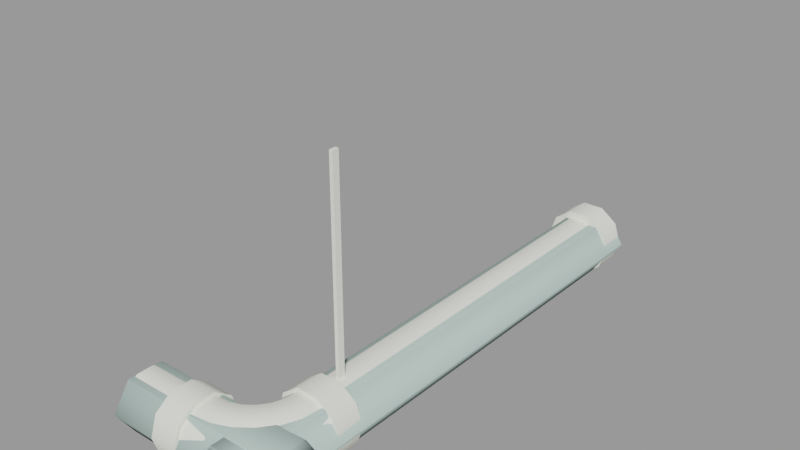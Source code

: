 # Source: ceiling_pipe01.blend  (saved by Blender 2.92.15; exported with 4.5.12 LTS)
import bpy
from mathutils import Matrix  # noqa: F401  (used for matrix-valued properties, if any)

bpy.ops.wm.read_factory_settings(use_empty=True)
scene = bpy.context.scene
scene.name = 'ceiling_pipe01.qc'

# ---- collections
col_ceiling_pipe01 = bpy.data.collections.new('ceiling_pipe01'); scene.collection.children.link(col_ceiling_pipe01)

# ---- materials (node trees are filled in below, after node groups)
mat_ceiling_pipe01 = bpy.data.materials.new('ceiling_pipe01')
mat_ceiling_pipe01.use_transparent_shadow = False
mat_ceiling_pipe01.diffuse_color = (0.8904, 0.9074, 0.8064, 1.0)
mat_phy = bpy.data.materials.new('  phy')
mat_phy.use_transparent_shadow = False
mat_phy.diffuse_color = (0.5211, 0.6718, 0.6284, 1.0)

# ---- material node trees

# ---- meshes
me_ceiling_pipe01 = bpy.data.meshes.new('ceiling_pipe01')
me_ceiling_pipe01.from_pydata([(-0.125, -28.61, -16.0), (0.125, -28.61, -1e-06), (0.125, -28.61, -16.0), (-0.125, -28.61, -1e-06), (-2.149, -32.87, -15.41), (-2.521, -32.66, -16.73), (-2.8, -33.02, -16.73), (-2.496, -33.33, -15.41), (-3.162, -33.3, -16.73), (-1.175, -33.44, -14.59), (1.783, -31.64, -15.41), (0.6583, -31.64, -14.59), (0.4983, -33.0, -14.59), (-0.8448, -32.64, -14.59), (-1.931, -32.35, -15.41), (-2.347, -32.24, -16.73), (-0.7323, -31.64, -14.59), (-1.857, -31.64, -15.41), (-2.287, -31.64, -16.73), (1.585, -33.29, -15.41), (0.02929, -34.13, -14.59), (-1.7, -34.12, -14.59), (-2.947, -33.67, -15.41), (-3.584, -33.48, -16.73), (-3.473, -33.89, -15.41), (-4.188, -33.53, -16.73), (-4.188, -33.96, -15.41), (-3.182, -34.98, -14.59), (-4.188, -35.09, -14.59), (-2.822, -36.32, -14.59), (-4.188, -36.48, -14.59), (-2.53, -37.41, -15.41), (-4.188, -37.6, -15.41), (-2.419, -37.82, -16.73), (-1.689, -35.85, -18.87), (-2.53, -37.41, -18.05), (-2.822, -36.32, -18.87), (-1.127, -36.83, -18.05), (-0.9121, -37.2, -16.73), (-1.127, -36.83, -15.41), (-1.689, -35.85, -14.59), (-2.385, -34.65, -14.59), (-0.7169, -35.1, -14.59), (1.004, -34.69, -15.41), (2.0, -33.4, -16.73), (-0.7169, -35.1, -18.87), (0.0786, -35.9, -18.05), (0.3824, -36.2, -16.73), (0.0786, -35.9, -15.41), (1.376, -34.91, -16.73), (1.004, -34.69, -18.05), (0.02929, -34.13, -18.87), (-1.175, -33.44, -18.87), (-1.7, -34.12, -18.87), (-2.385, -34.65, -18.87), (-3.182, -34.98, -18.87), (1.585, -33.29, -18.05), (0.4983, -33.0, -18.87), (-0.8448, -32.64, -18.87), (-1.931, -32.35, -18.05), (-2.149, -32.87, -18.05), (-2.496, -33.33, -18.05), (-2.947, -33.67, -18.05), (-3.473, -33.89, -18.05), (-1.857, -31.64, -18.05), (-0.7323, -31.64, -18.87), (0.6583, -31.64, -18.87), (1.783, -31.64, -18.05), (2.213, -31.64, -16.73), (-4.188, -38.03, -16.73), (-4.188, -37.6, -18.05), (-4.188, -36.48, -18.87), (-4.188, -35.09, -18.87), (-4.188, -33.96, -18.05), (-0.125, -29.11, -16.0), (0.125, -29.11, -1e-06), (-0.125, -29.11, -1e-06), (0.125, -29.11, -16.0), (-4.188, -33.76, -18.2), (-4.188, -33.28, -16.73), (-4.188, -35.01, -19.11), (-4.188, -36.56, -19.11), (-4.188, -37.81, -18.2), (-4.188, -38.28, -16.73), (-4.188, -37.81, -15.26), (-4.188, -36.56, -14.35), (-4.188, -35.01, -14.35), (-4.188, -33.76, -15.26), (-2.06, -31.64, -15.26), (-2.537, -31.64, -16.73), (-0.8095, -31.64, -14.35), (0.7356, -31.64, -14.35), (1.986, -31.64, -15.26), (2.463, -31.64, -16.73), (1.986, -31.64, -18.2), (0.7356, -31.64, -19.11), (-0.8095, -31.64, -19.11), (-2.06, -31.64, -18.2), (-6.188, -33.76, -18.2), (-6.188, -33.28, -16.73), (-6.188, -35.01, -19.11), (-6.188, -36.56, -19.11), (-6.188, -37.81, -18.2), (-6.188, -38.28, -16.73), (-6.188, -37.81, -15.26), (-6.188, -36.56, -14.35), (-6.188, -35.01, -14.35), (-6.188, -33.76, -15.26), (-2.036, -29.64, -15.28), (-2.508, -29.64, -16.73), (-0.8006, -29.64, -14.38), (0.7267, -29.64, -14.38), (1.962, -29.64, -15.28), (2.434, -29.64, -16.73), (1.962, -29.64, -18.18), (0.7267, -29.64, -19.08), (-0.8006, -29.64, -19.08), (-2.036, -29.64, -18.18), (0.6981, -2.0, -14.27), (1.948, 1e-06, -15.17), (0.6981, 1e-06, -14.27), (1.948, -2.0, -15.17), (2.426, 1e-06, -16.64), (2.426, -2.0, -16.64), (1.948, 1e-06, -18.11), (1.948, -2.0, -18.11), (0.6981, 1e-06, -19.02), (0.6981, -2.0, -19.02), (-0.847, 1e-06, -19.02), (-0.847, -2.0, -19.02), (-2.097, 1e-06, -18.11), (-2.097, -2.0, -18.11), (-2.574, 1e-06, -16.64), (-2.574, -2.0, -16.64), (-2.097, 1e-06, -15.17), (-2.097, -2.0, -15.17), (-0.847, 1e-06, -14.27), (-0.847, -2.0, -14.27), (-0.6996, -29.75, -14.75), (0.531, -2.0, -14.75), (-0.6996, -2.0, -14.75), (0.531, -29.75, -14.75), (1.527, -2.0, -15.47), (1.527, -29.75, -15.47), (1.907, -2.0, -16.64), (1.907, -29.75, -16.64), (1.527, -2.0, -17.81), (1.527, -29.75, -17.81), (0.531, -2.0, -18.54), (0.531, -29.75, -18.54), (-0.6996, -2.0, -18.54), (-0.6996, -29.75, -18.54), (-1.695, -2.0, -17.81), (-1.695, -29.75, -17.81), (-2.075, -2.0, -16.64), (-2.075, -29.75, -16.64), (-1.695, -2.0, -15.47), (-1.695, -29.75, -15.47), (-6.074, -35.17, -14.74), (-9.555, -34.17, -15.45), (-9.555, -35.17, -14.74), (-6.074, -34.17, -15.45), (-9.555, -33.77, -16.61), (-6.074, -33.77, -16.61), (-9.555, -34.13, -17.79), (-6.074, -34.13, -17.79), (-9.555, -35.11, -18.53), (-6.074, -35.11, -18.53), (-9.555, -36.34, -18.55), (-6.074, -36.34, -18.55), (-9.555, -37.35, -17.84), (-6.074, -37.35, -17.84), (-9.555, -37.75, -16.67), (-6.074, -37.75, -16.67), (-9.555, -37.39, -15.5), (-6.074, -37.39, -15.5), (-9.555, -36.4, -14.76), (-6.074, -36.4, -14.76), (-0.07441, -2.0, -16.64), (-6.188, -35.78, -16.73), (-0.07441, 1e-06, -16.64), (-0.03697, -29.64, -16.73)], [], [(0, 1, 2), (0, 3, 1), (4, 5, 6), (7, 6, 8), (4, 6, 7), (9, 4, 7), (10, 11, 12), (11, 13, 12), (12, 13, 9), (13, 4, 9), (13, 14, 4), (14, 5, 4), (14, 15, 5), (11, 16, 13), (16, 14, 13), (16, 17, 14), (17, 15, 14), (17, 18, 15), (10, 12, 19), (19, 12, 20), (12, 9, 20), (20, 9, 21), (9, 7, 21), (21, 7, 22), (7, 8, 22), (22, 8, 23), (22, 23, 24), (24, 23, 25), (24, 25, 26), (27, 24, 26), (27, 26, 28), (29, 27, 28), (29, 28, 30), (31, 29, 30), (31, 30, 32), (33, 31, 32), (34, 35, 36), (34, 37, 35), (37, 33, 35), (37, 38, 33), (38, 31, 33), (38, 39, 31), (39, 29, 31), (39, 40, 29), (40, 27, 29), (40, 41, 27), (41, 24, 27), (41, 22, 24), (21, 22, 41), (42, 21, 41), (20, 21, 42), (43, 20, 42), (19, 20, 43), (44, 19, 43), (42, 41, 40), (45, 37, 34), (45, 46, 37), (46, 38, 37), (46, 47, 38), (47, 39, 38), (47, 48, 39), (48, 40, 39), (48, 42, 40), (43, 42, 48), (49, 43, 48), (49, 48, 47), (50, 49, 47), (50, 47, 46), (51, 50, 46), (51, 46, 45), (52, 51, 45), (52, 45, 53), (53, 45, 34), (53, 34, 54), (54, 34, 36), (54, 36, 55), (44, 43, 49), (56, 44, 49), (56, 49, 50), (57, 56, 50), (57, 50, 51), (58, 57, 51), (58, 51, 52), (59, 58, 52), (59, 52, 60), (60, 52, 53), (60, 53, 61), (61, 53, 54), (61, 54, 62), (62, 54, 55), (62, 55, 63), (8, 62, 63), (8, 63, 23), (6, 62, 8), (6, 61, 62), (5, 61, 6), (5, 60, 61), (15, 60, 5), (15, 59, 60), (18, 59, 15), (18, 64, 59), (64, 58, 59), (64, 65, 58), (65, 57, 58), (65, 66, 57), (66, 56, 57), (66, 67, 56), (67, 44, 56), (67, 68, 44), (68, 19, 44), (68, 10, 19), (33, 32, 69), (35, 33, 69), (35, 69, 70), (36, 35, 70), (36, 70, 71), (55, 36, 71), (55, 71, 72), (63, 55, 72), (63, 72, 73), (23, 63, 73), (23, 73, 25), (74, 75, 76), (74, 77, 75), (3, 75, 1), (3, 76, 75), (2, 75, 77), (2, 1, 75), (0, 76, 3), (0, 74, 76), (0, 77, 74), (0, 2, 77), (25, 78, 79), (25, 73, 78), (73, 80, 78), (73, 72, 80), (72, 81, 80), (72, 71, 81), (71, 82, 81), (71, 70, 82), (70, 83, 82), (70, 69, 83), (69, 84, 83), (69, 32, 84), (32, 85, 84), (32, 30, 85), (30, 86, 85), (30, 28, 86), (28, 87, 86), (28, 26, 87), (26, 79, 87), (26, 25, 79), (18, 88, 89), (18, 17, 88), (17, 90, 88), (17, 16, 90), (16, 91, 90), (16, 11, 91), (11, 92, 91), (11, 10, 92), (10, 93, 92), (10, 68, 93), (68, 94, 93), (68, 67, 94), (67, 95, 94), (67, 66, 95), (66, 96, 95), (66, 65, 96), (65, 97, 96), (65, 64, 97), (64, 89, 97), (64, 18, 89), (79, 98, 99), (79, 78, 98), (78, 100, 98), (78, 80, 100), (80, 101, 100), (80, 81, 101), (81, 102, 101), (81, 82, 102), (82, 103, 102), (82, 83, 103), (83, 104, 103), (83, 84, 104), (84, 105, 104), (84, 85, 105), (85, 106, 105), (85, 86, 106), (86, 107, 106), (86, 87, 107), (87, 99, 107), (87, 79, 99), (89, 108, 109), (89, 88, 108), (88, 110, 108), (88, 90, 110), (90, 111, 110), (90, 91, 111), (91, 112, 111), (91, 92, 112), (92, 113, 112), (92, 93, 113), (93, 114, 113), (93, 94, 114), (94, 115, 114), (94, 95, 115), (95, 116, 115), (95, 96, 116), (96, 117, 116), (96, 97, 117), (97, 109, 117), (97, 89, 109), (118, 119, 120), (118, 121, 119), (121, 122, 119), (121, 123, 122), (123, 124, 122), (123, 125, 124), (125, 126, 124), (125, 127, 126), (127, 128, 126), (127, 129, 128), (129, 130, 128), (129, 131, 130), (131, 132, 130), (131, 133, 132), (133, 134, 132), (133, 135, 134), (135, 136, 134), (135, 137, 136), (137, 120, 136), (137, 118, 120), (138, 139, 140), (138, 141, 139), (141, 142, 139), (141, 143, 142), (143, 144, 142), (143, 145, 144), (145, 146, 144), (145, 147, 146), (147, 148, 146), (147, 149, 148), (149, 150, 148), (149, 151, 150), (151, 152, 150), (151, 153, 152), (153, 154, 152), (153, 155, 154), (155, 156, 154), (155, 157, 156), (157, 140, 156), (157, 138, 140), (158, 159, 160), (158, 161, 159), (161, 162, 159), (161, 163, 162), (163, 164, 162), (163, 165, 164), (165, 166, 164), (165, 167, 166), (167, 168, 166), (167, 169, 168), (169, 170, 168), (169, 171, 170), (171, 172, 170), (171, 173, 172), (173, 174, 172), (173, 175, 174), (175, 176, 174), (175, 177, 176), (177, 160, 176), (177, 158, 160), (131, 129, 178), (129, 127, 178), (127, 125, 178), (125, 123, 178), (123, 121, 178), (121, 118, 178), (118, 137, 178), (137, 135, 178), (178, 135, 133), (133, 131, 178), (98, 100, 179), (100, 101, 179), (101, 102, 179), (102, 103, 179), (103, 104, 179), (104, 105, 179), (105, 106, 179), (106, 107, 179), (107, 99, 179), (99, 98, 179), (126, 128, 180), (128, 130, 180), (130, 132, 180), (132, 134, 180), (134, 136, 180), (136, 120, 180), (120, 119, 180), (119, 122, 180), (122, 124, 180), (124, 126, 180), (114, 115, 181), (115, 116, 181), (116, 117, 181), (117, 109, 181), (109, 108, 181), (108, 110, 181), (110, 111, 181), (111, 112, 181), (112, 113, 181), (113, 114, 181), (170, 166, 168), (170, 164, 166), (170, 162, 164), (170, 159, 162), (170, 160, 159), (170, 176, 160), (170, 174, 176), (170, 172, 174)])
me_ceiling_pipe01.polygons.foreach_set('use_smooth', [True] * 320)
_k = set([(0, 2), (0, 3), (0, 74), (1, 2), (1, 3), (1, 75), (2, 77), (3, 76), (10, 11), (10, 68), (11, 16), (16, 17), (17, 18), (18, 64), (25, 26), (25, 73), (26, 28), (28, 30), (30, 32), (32, 69), (64, 65), (65, 66), (66, 67), (67, 68), (69, 70), (70, 71), (71, 72), (72, 73), (74, 76), (74, 77), (75, 76), (75, 77), (78, 79), (78, 80), (79, 87), (80, 81), (81, 82), (82, 83), (83, 84), (84, 85), (85, 86), (86, 87), (88, 89), (88, 90), (89, 97), (90, 91), (91, 92), (92, 93), (93, 94), (94, 95), (95, 96), (96, 97), (98, 99), (98, 100), (99, 107), (100, 101), (101, 102), (102, 103), (103, 104), (104, 105), (105, 106), (106, 107), (108, 109), (108, 110), (109, 117), (110, 111), (111, 112), (112, 113), (113, 114), (114, 115), (115, 116), (116, 117), (118, 121), (118, 137), (119, 120), (119, 122), (120, 136), (121, 123), (122, 124), (123, 125), (124, 126), (125, 127), (126, 128), (127, 129), (128, 130), (129, 131), (130, 132), (131, 133), (132, 134), (133, 135), (134, 136), (135, 137), (159, 160), (159, 162), (160, 176), (162, 164), (164, 166), (166, 168), (168, 170), (170, 172), (172, 174), (174, 176)])
me_ceiling_pipe01.attributes.new('sharp_edge', 'BOOLEAN', 'EDGE').data.foreach_set('value', [ (min(e.vertices), max(e.vertices)) in _k for e in me_ceiling_pipe01.edges])
_uv = me_ceiling_pipe01.uv_layers.new(name='UVMap')
_uv.uv.foreach_set('vector', [0.5044, 0.5131, 0.5213, 0.7337, 0.5213, 0.5131, 0.5044, 0.5131, 0.5044, 0.7337, 0.5213, 0.7337, 0.5584, 0.7637, 0.5596, 0.7377, 0.5678, 0.7377, 0.5678, 0.7637, 0.5678, 0.7377, 0.5761, 0.7377, 0.5584, 0.7637, 0.5678, 0.7377, 0.5678, 0.7637, 0.5561, 0.7897, 0.5584, 0.7637, 0.5678, 0.7637, 0.5248, 0.8417, 0.5279, 0.8157, 0.5422, 0.8157, 0.5279, 0.8157, 0.5447, 0.7897, 0.5422, 0.8157, 0.5422, 0.8157, 0.5447, 0.7897, 0.5561, 0.7897, 0.5447, 0.7897, 0.5584, 0.7637, 0.5561, 0.7897, 0.5447, 0.7897, 0.549, 0.7637, 0.5584, 0.7637, 0.549, 0.7637, 0.5596, 0.7377, 0.5584, 0.7637, 0.549, 0.7637, 0.5514, 0.7377, 0.5596, 0.7377, 0.5279, 0.8157, 0.5319, 0.7897, 0.5447, 0.7897, 0.5319, 0.7897, 0.549, 0.7637, 0.5447, 0.7897, 0.5319, 0.7897, 0.5373, 0.7637, 0.549, 0.7637, 0.5373, 0.7637, 0.5514, 0.7377, 0.549, 0.7637, 0.5373, 0.7637, 0.5406, 0.7377, 0.5514, 0.7377, 0.5248, 0.8417, 0.5422, 0.8157, 0.5399, 0.8417, 0.5399, 0.8417, 0.5422, 0.8157, 0.5545, 0.8157, 0.5422, 0.8157, 0.5561, 0.7897, 0.5545, 0.8157, 0.5545, 0.8157, 0.5561, 0.7897, 0.5678, 0.7897, 0.5561, 0.7897, 0.5678, 0.7637, 0.5678, 0.7897, 0.5678, 0.7897, 0.5678, 0.7637, 0.5772, 0.7637, 0.5678, 0.7637, 0.5761, 0.7377, 0.5772, 0.7637, 0.5772, 0.7637, 0.5761, 0.7377, 0.5843, 0.7377, 0.5772, 0.7637, 0.5843, 0.7377, 0.5866, 0.7637, 0.5866, 0.7637, 0.5843, 0.7377, 0.5952, 0.7377, 0.5866, 0.7637, 0.5952, 0.7377, 0.5985, 0.7637, 0.591, 0.7897, 0.5866, 0.7637, 0.5985, 0.7637, 0.591, 0.7897, 0.5985, 0.7637, 0.6039, 0.7897, 0.5935, 0.8157, 0.591, 0.7897, 0.6039, 0.7897, 0.5935, 0.8157, 0.6039, 0.7897, 0.6079, 0.8157, 0.5958, 0.8417, 0.5935, 0.8157, 0.6079, 0.8157, 0.5958, 0.8417, 0.6079, 0.8157, 0.611, 0.8417, 0.5982, 0.8677, 0.5958, 0.8417, 0.611, 0.8417, 0.5813, 0.9197, 0.5958, 0.8937, 0.5935, 0.9197, 0.5813, 0.9197, 0.5827, 0.8937, 0.5958, 0.8937, 0.5827, 0.8937, 0.5982, 0.8677, 0.5958, 0.8937, 0.5827, 0.8937, 0.583, 0.8677, 0.5982, 0.8677, 0.583, 0.8677, 0.5958, 0.8417, 0.5982, 0.8677, 0.583, 0.8677, 0.5827, 0.8417, 0.5958, 0.8417, 0.5827, 0.8417, 0.5935, 0.8157, 0.5958, 0.8417, 0.5827, 0.8417, 0.5813, 0.8157, 0.5935, 0.8157, 0.5813, 0.8157, 0.591, 0.7897, 0.5935, 0.8157, 0.5813, 0.8157, 0.5796, 0.7897, 0.591, 0.7897, 0.5796, 0.7897, 0.5866, 0.7637, 0.591, 0.7897, 0.5796, 0.7897, 0.5772, 0.7637, 0.5866, 0.7637, 0.5678, 0.7897, 0.5772, 0.7637, 0.5796, 0.7897, 0.5679, 0.8157, 0.5678, 0.7897, 0.5796, 0.7897, 0.5545, 0.8157, 0.5678, 0.7897, 0.5679, 0.8157, 0.5531, 0.8417, 0.5545, 0.8157, 0.5679, 0.8157, 0.5399, 0.8417, 0.5545, 0.8157, 0.5531, 0.8417, 0.5375, 0.8677, 0.5399, 0.8417, 0.5531, 0.8417, 0.5679, 0.8157, 0.5796, 0.7897, 0.5813, 0.8157, 0.5679, 0.9197, 0.5827, 0.8937, 0.5813, 0.9197, 0.5679, 0.9197, 0.5679, 0.8937, 0.5827, 0.8937, 0.5679, 0.8937, 0.583, 0.8677, 0.5827, 0.8937, 0.5679, 0.8937, 0.5679, 0.8677, 0.583, 0.8677, 0.5679, 0.8677, 0.5827, 0.8417, 0.583, 0.8677, 0.5679, 0.8677, 0.5679, 0.8417, 0.5827, 0.8417, 0.5679, 0.8417, 0.5813, 0.8157, 0.5827, 0.8417, 0.5679, 0.8417, 0.5679, 0.8157, 0.5813, 0.8157, 0.5531, 0.8417, 0.5679, 0.8157, 0.5679, 0.8417, 0.5527, 0.8677, 0.5531, 0.8417, 0.5679, 0.8417, 0.5527, 0.8677, 0.5679, 0.8417, 0.5679, 0.8677, 0.5531, 0.8937, 0.5527, 0.8677, 0.5679, 0.8677, 0.5531, 0.8937, 0.5679, 0.8677, 0.5679, 0.8937, 0.5545, 0.9197, 0.5531, 0.8937, 0.5679, 0.8937, 0.5545, 0.9197, 0.5679, 0.8937, 0.5679, 0.9197, 0.5561, 0.9457, 0.5545, 0.9197, 0.5679, 0.9197, 0.5561, 0.9457, 0.5679, 0.9197, 0.5678, 0.9457, 0.5678, 0.9457, 0.5679, 0.9197, 0.5813, 0.9197, 0.5678, 0.9457, 0.5813, 0.9197, 0.5796, 0.9457, 0.5796, 0.9457, 0.5813, 0.9197, 0.5935, 0.9197, 0.5796, 0.9457, 0.5935, 0.9197, 0.591, 0.9457, 0.5375, 0.8677, 0.5531, 0.8417, 0.5527, 0.8677, 0.5399, 0.8937, 0.5375, 0.8677, 0.5527, 0.8677, 0.5399, 0.8937, 0.5527, 0.8677, 0.5531, 0.8937, 0.5422, 0.9197, 0.5399, 0.8937, 0.5531, 0.8937, 0.5422, 0.9197, 0.5531, 0.8937, 0.5545, 0.9197, 0.5447, 0.9457, 0.5422, 0.9197, 0.5545, 0.9197, 0.5447, 0.9457, 0.5545, 0.9197, 0.5561, 0.9457, 0.549, 0.9717, 0.5447, 0.9457, 0.5561, 0.9457, 0.549, 0.9717, 0.5561, 0.9457, 0.5584, 0.9717, 0.5584, 0.9717, 0.5561, 0.9457, 0.5678, 0.9457, 0.5584, 0.9717, 0.5678, 0.9457, 0.5678, 0.9717, 0.5678, 0.9717, 0.5678, 0.9457, 0.5796, 0.9457, 0.5678, 0.9717, 0.5796, 0.9457, 0.5772, 0.9717, 0.5772, 0.9717, 0.5796, 0.9457, 0.591, 0.9457, 0.5772, 0.9717, 0.591, 0.9457, 0.5867, 0.9717, 0.5761, 0.9978, 0.5772, 0.9717, 0.5867, 0.9717, 0.5761, 0.9978, 0.5867, 0.9717, 0.5843, 0.9978, 0.5678, 0.9978, 0.5772, 0.9717, 0.5761, 0.9978, 0.5678, 0.9978, 0.5678, 0.9717, 0.5772, 0.9717, 0.5596, 0.9978, 0.5678, 0.9717, 0.5678, 0.9978, 0.5596, 0.9978, 0.5584, 0.9717, 0.5678, 0.9717, 0.5514, 0.9978, 0.5584, 0.9717, 0.5596, 0.9978, 0.5514, 0.9978, 0.549, 0.9717, 0.5584, 0.9717, 0.5405, 0.9978, 0.549, 0.9717, 0.5514, 0.9978, 0.5405, 0.9978, 0.5373, 0.9717, 0.549, 0.9717, 0.5373, 0.9717, 0.5447, 0.9457, 0.549, 0.9717, 0.5373, 0.9717, 0.5319, 0.9457, 0.5447, 0.9457, 0.5319, 0.9457, 0.5422, 0.9197, 0.5447, 0.9457, 0.5319, 0.9457, 0.5279, 0.9197, 0.5422, 0.9197, 0.5279, 0.9197, 0.5399, 0.8937, 0.5422, 0.9197, 0.5279, 0.9197, 0.5248, 0.8937, 0.5399, 0.8937, 0.5248, 0.8937, 0.5375, 0.8677, 0.5399, 0.8937, 0.5248, 0.8937, 0.5223, 0.8677, 0.5375, 0.8677, 0.5223, 0.8677, 0.5399, 0.8417, 0.5375, 0.8677, 0.5223, 0.8677, 0.5248, 0.8417, 0.5399, 0.8417, 0.5982, 0.8677, 0.611, 0.8417, 0.6135, 0.8677, 0.5958, 0.8937, 0.5982, 0.8677, 0.6135, 0.8677, 0.5958, 0.8937, 0.6135, 0.8677, 0.611, 0.8937, 0.5935, 0.9197, 0.5958, 0.8937, 0.611, 0.8937, 0.5935, 0.9197, 0.611, 0.8937, 0.6079, 0.9197, 0.591, 0.9457, 0.5935, 0.9197, 0.6079, 0.9197, 0.591, 0.9457, 0.6079, 0.9197, 0.6039, 0.9457, 0.5867, 0.9717, 0.591, 0.9457, 0.6039, 0.9457, 0.5867, 0.9717, 0.6039, 0.9457, 0.5985, 0.9717, 0.5843, 0.9978, 0.5867, 0.9717, 0.5985, 0.9717, 0.5843, 0.9978, 0.5985, 0.9717, 0.5952, 0.9978, 0.5044, 0.5131, 0.5213, 0.7337, 0.5044, 0.7337, 0.5044, 0.5131, 0.5213, 0.5131, 0.5213, 0.7337, 0.5044, 0.7337, 0.5213, 0.7337, 0.5213, 0.7337, 0.5044, 0.7337, 0.5044, 0.7337, 0.5213, 0.7337, 0.5213, 0.5131, 0.5213, 0.7337, 0.5213, 0.5131, 0.5213, 0.5131, 0.5213, 0.7337, 0.5213, 0.7337, 0.5044, 0.5131, 0.5044, 0.7337, 0.5044, 0.7337, 0.5044, 0.5131, 0.5044, 0.5131, 0.5044, 0.7337, 0.5044, 0.5131, 0.5213, 0.5131, 0.5044, 0.5131, 0.5044, 0.5131, 0.5213, 0.5131, 0.5213, 0.5131, 0.5952, 0.9978, 0.6027, 0.9717, 0.5997, 0.9978, 0.5952, 0.9978, 0.5985, 0.9717, 0.6027, 0.9717, 0.5985, 0.9717, 0.6074, 0.9437, 0.6027, 0.9717, 0.5985, 0.9717, 0.6039, 0.9457, 0.6074, 0.9437, 0.6039, 0.9457, 0.611, 0.9172, 0.6074, 0.9437, 0.6039, 0.9457, 0.6079, 0.9197, 0.611, 0.9172, 0.6079, 0.9197, 0.6138, 0.8922, 0.611, 0.9172, 0.6079, 0.9197, 0.611, 0.8937, 0.6138, 0.8922, 0.611, 0.8937, 0.616, 0.8672, 0.6138, 0.8922, 0.611, 0.8937, 0.6135, 0.8677, 0.616, 0.8672, 0.6135, 0.8677, 0.6138, 0.8422, 0.616, 0.8672, 0.6135, 0.8677, 0.611, 0.8417, 0.6138, 0.8422, 0.611, 0.8417, 0.611, 0.8172, 0.6138, 0.8422, 0.611, 0.8417, 0.6079, 0.8157, 0.611, 0.8172, 0.6079, 0.8157, 0.6074, 0.7922, 0.611, 0.8172, 0.6079, 0.8157, 0.6039, 0.7897, 0.6074, 0.7922, 0.6039, 0.7897, 0.6026, 0.7657, 0.6074, 0.7922, 0.6039, 0.7897, 0.5985, 0.7637, 0.6026, 0.7657, 0.5985, 0.7637, 0.5997, 0.7377, 0.6026, 0.7657, 0.5985, 0.7637, 0.5952, 0.7377, 0.5997, 0.7377, 0.5406, 0.7377, 0.5332, 0.7657, 0.5361, 0.7377, 0.5406, 0.7377, 0.5373, 0.7637, 0.5332, 0.7657, 0.5373, 0.7637, 0.5284, 0.7922, 0.5332, 0.7657, 0.5373, 0.7637, 0.5319, 0.7897, 0.5284, 0.7922, 0.5319, 0.7897, 0.5248, 0.8172, 0.5284, 0.7922, 0.5319, 0.7897, 0.5279, 0.8157, 0.5248, 0.8172, 0.5279, 0.8157, 0.522, 0.8422, 0.5248, 0.8172, 0.5279, 0.8157, 0.5248, 0.8417, 0.522, 0.8422, 0.5248, 0.8417, 0.5198, 0.8672, 0.522, 0.8422, 0.5248, 0.8417, 0.5223, 0.8677, 0.5198, 0.8672, 0.5223, 0.8677, 0.522, 0.8922, 0.5198, 0.8672, 0.5223, 0.8677, 0.5248, 0.8937, 0.522, 0.8922, 0.5248, 0.8937, 0.5248, 0.9172, 0.522, 0.8922, 0.5248, 0.8937, 0.5279, 0.9197, 0.5248, 0.9172, 0.5279, 0.9197, 0.5284, 0.9437, 0.5248, 0.9172, 0.5279, 0.9197, 0.5319, 0.9457, 0.5284, 0.9437, 0.5319, 0.9457, 0.5331, 0.9717, 0.5284, 0.9437, 0.5319, 0.9457, 0.5373, 0.9717, 0.5331, 0.9717, 0.5373, 0.9717, 0.536, 0.9978, 0.5331, 0.9717, 0.5373, 0.9717, 0.5405, 0.9978, 0.536, 0.9978, 0.5997, 0.9978, 0.6357, 0.9717, 0.6358, 0.9978, 0.5997, 0.9978, 0.6027, 0.9717, 0.6357, 0.9717, 0.6027, 0.9717, 0.6357, 0.9457, 0.6357, 0.9717, 0.6027, 0.9717, 0.6074, 0.9437, 0.6357, 0.9457, 0.6074, 0.9437, 0.6357, 0.9197, 0.6357, 0.9457, 0.6074, 0.9437, 0.611, 0.9172, 0.6357, 0.9197, 0.611, 0.9172, 0.6357, 0.8937, 0.6357, 0.9197, 0.611, 0.9172, 0.6138, 0.8922, 0.6357, 0.8937, 0.6138, 0.8922, 0.6357, 0.8677, 0.6357, 0.8937, 0.6138, 0.8922, 0.616, 0.8672, 0.6357, 0.8677, 0.616, 0.8672, 0.6357, 0.8417, 0.6357, 0.8677, 0.616, 0.8672, 0.6138, 0.8422, 0.6357, 0.8417, 0.6138, 0.8422, 0.6357, 0.8157, 0.6357, 0.8417, 0.6138, 0.8422, 0.611, 0.8172, 0.6357, 0.8157, 0.611, 0.8172, 0.6357, 0.7897, 0.6357, 0.8157, 0.611, 0.8172, 0.6074, 0.7922, 0.6357, 0.7897, 0.6074, 0.7922, 0.6357, 0.7637, 0.6357, 0.7897, 0.6074, 0.7922, 0.6026, 0.7657, 0.6357, 0.7637, 0.6026, 0.7657, 0.6357, 0.7377, 0.6357, 0.7637, 0.6026, 0.7657, 0.5997, 0.7377, 0.6357, 0.7377, 0.5361, 0.7377, 0.5001, 0.7637, 0.5001, 0.7377, 0.5361, 0.7377, 0.5332, 0.7657, 0.5001, 0.7637, 0.5332, 0.7657, 0.5001, 0.7897, 0.5001, 0.7637, 0.5332, 0.7657, 0.5284, 0.7922, 0.5001, 0.7897, 0.5284, 0.7922, 0.5001, 0.8157, 0.5001, 0.7897, 0.5284, 0.7922, 0.5248, 0.8172, 0.5001, 0.8157, 0.5248, 0.8172, 0.5001, 0.8417, 0.5001, 0.8157, 0.5248, 0.8172, 0.522, 0.8422, 0.5001, 0.8417, 0.522, 0.8422, 0.5001, 0.8677, 0.5001, 0.8417, 0.522, 0.8422, 0.5198, 0.8672, 0.5001, 0.8677, 0.5198, 0.8672, 0.5001, 0.8937, 0.5001, 0.8677, 0.5198, 0.8672, 0.522, 0.8922, 0.5001, 0.8937, 0.522, 0.8922, 0.5001, 0.9197, 0.5001, 0.8937, 0.522, 0.8922, 0.5248, 0.9172, 0.5001, 0.9197, 0.5248, 0.9172, 0.5001, 0.9457, 0.5001, 0.9197, 0.5248, 0.9172, 0.5284, 0.9437, 0.5001, 0.9457, 0.5284, 0.9437, 0.5001, 0.9717, 0.5001, 0.9457, 0.5284, 0.9437, 0.5331, 0.9717, 0.5001, 0.9717, 0.5331, 0.9717, 0.5, 0.9978, 0.5001, 0.9717, 0.5331, 0.9717, 0.536, 0.9978, 0.5, 0.9978, 0.4955, 0.9904, 0.471, 0.966, 0.4955, 0.966, 0.4955, 0.9904, 0.471, 0.9904, 0.471, 0.966, 0.471, 0.9904, 0.4465, 0.966, 0.471, 0.966, 0.471, 0.9904, 0.4465, 0.9904, 0.4465, 0.966, 0.4465, 0.9904, 0.4219, 0.966, 0.4465, 0.966, 0.4465, 0.9904, 0.4219, 0.9904, 0.4219, 0.966, 0.4219, 0.9904, 0.3974, 0.966, 0.4219, 0.966, 0.4219, 0.9904, 0.3974, 0.9904, 0.3974, 0.966, 0.3974, 0.9904, 0.3729, 0.966, 0.3974, 0.966, 0.3974, 0.9904, 0.3729, 0.9904, 0.3729, 0.966, 0.3729, 0.9904, 0.3484, 0.966, 0.3729, 0.966, 0.3729, 0.9904, 0.3484, 0.9904, 0.3484, 0.966, 0.3484, 0.9904, 0.3239, 0.966, 0.3484, 0.966, 0.3484, 0.9904, 0.3239, 0.9904, 0.3239, 0.966, 0.3239, 0.9904, 0.2994, 0.966, 0.3239, 0.966, 0.3239, 0.9904, 0.2994, 0.9904, 0.2994, 0.966, 0.2994, 0.9904, 0.2749, 0.966, 0.2994, 0.966, 0.2994, 0.9904, 0.2749, 0.9904, 0.2749, 0.966, 0.2749, 0.9904, 0.2503, 0.966, 0.2749, 0.966, 0.2749, 0.9904, 0.2503, 0.9904, 0.2503, 0.966, 0.2452, 1.0, 0.2207, 0.0, 0.2452, 0.0, 0.2452, 1.0, 0.2207, 1.0, 0.2207, 0.0, 0.2207, 1.0, 0.1962, 0.0, 0.2207, 0.0, 0.2207, 1.0, 0.1962, 1.0, 0.1962, 0.0, 0.1962, 1.0, 0.1716, 0.0, 0.1962, 0.0, 0.1962, 1.0, 0.1716, 1.0, 0.1716, 0.0, 0.1716, 1.0, 0.1471, 0.0, 0.1716, 0.0, 0.1716, 1.0, 0.1471, 1.0, 0.1471, 0.0, 0.1471, 1.0, 0.1226, 0.0, 0.1471, 0.0, 0.1471, 1.0, 0.1226, 1.0, 0.1226, 0.0, 0.1226, 1.0, 0.09808, 0.0, 0.1226, 0.0, 0.1226, 1.0, 0.09808, 1.0, 0.09808, 0.0, 0.09808, 1.0, 0.07356, 0.0, 0.09808, 0.0, 0.09808, 1.0, 0.07356, 1.0, 0.07356, 0.0, 0.07356, 1.0, 0.04904, 0.0, 0.07356, 0.0, 0.07356, 1.0, 0.04904, 1.0, 0.04904, 0.0, 0.04904, 1.0, 0.02452, 0.0, 0.04904, 0.0, 0.04904, 1.0, 0.02452, 1.0, 0.02452, 0.0, 0.02452, 1.0, 0.0, 0.0, 0.02452, 0.0, 0.02452, 1.0, 0.0, 1.0, 0.0, 0.0, 0.4984, 1.0, 0.4733, 0.9038, 0.4984, 0.9038, 0.4984, 1.0, 0.4733, 1.0, 0.4733, 0.9038, 0.4733, 1.0, 0.4482, 0.9038, 0.4733, 0.9038, 0.4733, 1.0, 0.4482, 1.0, 0.4482, 0.9038, 0.4482, 1.0, 0.4231, 0.9038, 0.4482, 0.9038, 0.4482, 1.0, 0.4231, 1.0, 0.4231, 0.9038, 0.4231, 1.0, 0.398, 0.9038, 0.4231, 0.9038, 0.4231, 1.0, 0.398, 1.0, 0.398, 0.9038, 0.398, 1.0, 0.3729, 0.9038, 0.398, 0.9038, 0.398, 1.0, 0.3729, 1.0, 0.3729, 0.9038, 0.3729, 1.0, 0.3478, 0.9038, 0.3729, 0.9038, 0.3729, 1.0, 0.3478, 1.0, 0.3478, 0.9038, 0.3478, 1.0, 0.3227, 0.9038, 0.3478, 0.9038, 0.3478, 1.0, 0.3227, 1.0, 0.3227, 0.9038, 0.3227, 1.0, 0.2976, 0.9038, 0.3227, 0.9038, 0.3227, 1.0, 0.2976, 1.0, 0.2976, 0.9038, 0.2976, 1.0, 0.2726, 0.9038, 0.2976, 0.9038, 0.2976, 1.0, 0.2726, 1.0, 0.2726, 0.9038, 0.2726, 1.0, 0.2475, 0.9038, 0.2726, 0.9038, 0.2726, 1.0, 0.2475, 1.0, 0.2475, 0.9038, 0.5355, 0.4124, 0.5477, 0.4031, 0.5553, 0.4275, 0.5477, 0.4031, 0.5628, 0.4031, 0.5553, 0.4275, 0.5628, 0.4031, 0.575, 0.4124, 0.5553, 0.4275, 0.575, 0.4124, 0.5797, 0.4275, 0.5553, 0.4275, 0.5797, 0.4275, 0.575, 0.4426, 0.5553, 0.4275, 0.575, 0.4426, 0.5628, 0.4519, 0.5553, 0.4275, 0.5628, 0.4519, 0.5477, 0.4519, 0.5553, 0.4275, 0.5477, 0.4519, 0.5355, 0.4426, 0.5553, 0.4275, 0.5553, 0.4275, 0.5355, 0.4426, 0.5308, 0.4275, 0.5308, 0.4275, 0.5355, 0.4124, 0.5553, 0.4275, 0.5072, 0.1922, 0.5193, 0.183, 0.5267, 0.2071, 0.5193, 0.183, 0.5342, 0.183, 0.5267, 0.2071, 0.5342, 0.183, 0.5462, 0.1922, 0.5267, 0.2071, 0.5462, 0.1922, 0.5508, 0.2071, 0.5267, 0.2071, 0.5508, 0.2071, 0.5462, 0.222, 0.5267, 0.2071, 0.5462, 0.222, 0.5342, 0.2312, 0.5267, 0.2071, 0.5342, 0.2312, 0.5193, 0.2312, 0.5267, 0.2071, 0.5193, 0.2312, 0.5072, 0.222, 0.5267, 0.2071, 0.5072, 0.222, 0.5026, 0.2071, 0.5267, 0.2071, 0.5026, 0.2071, 0.5072, 0.1922, 0.5267, 0.2071, 0.5628, 0.4031, 0.5477, 0.4031, 0.5553, 0.4275, 0.5477, 0.4031, 0.5355, 0.4124, 0.5553, 0.4275, 0.5355, 0.4124, 0.5308, 0.4275, 0.5553, 0.4275, 0.5308, 0.4275, 0.5355, 0.4426, 0.5553, 0.4275, 0.5355, 0.4426, 0.5477, 0.4519, 0.5553, 0.4275, 0.5477, 0.4519, 0.5628, 0.4519, 0.5553, 0.4275, 0.5628, 0.4519, 0.575, 0.4426, 0.5553, 0.4275, 0.575, 0.4426, 0.5797, 0.4275, 0.5553, 0.4275, 0.5797, 0.4275, 0.575, 0.4124, 0.5553, 0.4275, 0.575, 0.4124, 0.5628, 0.4031, 0.5553, 0.4275, 0.5126, 0.1869, 0.5274, 0.1821, 0.5267, 0.2071, 0.5274, 0.1821, 0.542, 0.1868, 0.5267, 0.2071, 0.542, 0.1868, 0.5508, 0.1993, 0.5267, 0.2071, 0.5508, 0.1993, 0.5503, 0.2147, 0.5267, 0.2071, 0.5503, 0.2147, 0.5409, 0.2272, 0.5267, 0.2071, 0.5409, 0.2272, 0.526, 0.232, 0.5267, 0.2071, 0.526, 0.232, 0.5115, 0.2273, 0.5267, 0.2071, 0.5115, 0.2273, 0.5027, 0.2149, 0.5267, 0.2071, 0.5027, 0.2149, 0.5031, 0.1994, 0.5267, 0.2071, 0.5031, 0.1994, 0.5126, 0.1869, 0.5267, 0.2071, 0.5751, 0.4427, 0.5751, 0.4126, 0.5798, 0.4277, 0.5751, 0.4427, 0.5629, 0.4033, 0.5751, 0.4126, 0.5751, 0.4427, 0.5478, 0.4033, 0.5629, 0.4033, 0.5751, 0.4427, 0.5356, 0.4126, 0.5478, 0.4033, 0.5751, 0.4427, 0.531, 0.4277, 0.5356, 0.4126, 0.5751, 0.4427, 0.5356, 0.4427, 0.531, 0.4277, 0.5751, 0.4427, 0.5478, 0.4521, 0.5356, 0.4427, 0.5751, 0.4427, 0.5629, 0.4521, 0.5478, 0.4521])
me_ceiling_pipe01.materials.append(mat_ceiling_pipe01)
me_ceiling_pipe01.use_remesh_fix_poles = True
me_ceiling_pipe01.use_remesh_preserve_attributes = False
me_ceiling_pipe01.use_mirror_vertex_groups = False
me_ceiling_pipe01.update()
me_ceiling_pipe01.normals_split_custom_set([tuple(v) for v in zip(*[iter([0.0, 1.0, 0.0, 0.0, 1.0, 0.0, 0.0, 1.0, 0.0, 0.0, 1.0, 0.0, 0.0, 1.0, 0.0, 0.0, 1.0, 0.0, -0.7002, 0.4043, 0.5884, -0.866, 0.5, 1.112e-06, -0.7071, 0.7071, -3.185e-08, -0.5717, 0.5717, 0.5884, -0.7071, 0.7071, -3.185e-08, -0.5, 0.866, -1.381e-06, -0.7002, 0.4043, 0.5884, -0.7071, 0.7071, -3.185e-08, -0.5717, 0.5717, 0.5884, -0.2672, 0.1543, 0.9512, -0.7002, 0.4043, 0.5884, -0.5717, 0.5717, 0.5884, 0.8052, -0.09657, 0.5851, 0.3088, -0.03675, 0.9504, 0.2983, -0.07794, 0.9513, 0.3088, -0.03675, 0.9504, -0.2985, 0.07648, 0.9513, 0.2983, -0.07794, 0.9513, 0.2983, -0.07794, 0.9513, -0.2985, 0.07648, 0.9513, -0.2672, 0.1543, 0.9512, -0.2985, 0.07648, 0.9513, -0.7002, 0.4043, 0.5884, -0.2672, 0.1543, 0.9512, -0.2985, 0.07648, 0.9513, -0.7832, 0.1989, 0.5891, -0.7002, 0.4043, 0.5884, -0.7832, 0.1989, 0.5891, -0.866, 0.5, 1.112e-06, -0.7002, 0.4043, 0.5884, -0.7832, 0.1989, 0.5891, -0.9695, 0.2452, -9.411e-05, -0.866, 0.5, 1.112e-06, 0.3088, -0.03675, 0.9504, -0.3092, 0.0338, 0.9504, -0.2985, 0.07648, 0.9513, -0.3092, 0.0338, 0.9504, -0.7832, 0.1989, 0.5891, -0.2985, 0.07648, 0.9513, -0.3092, 0.0338, 0.9504, -0.8066, 0.08476, 0.585, -0.7832, 0.1989, 0.5891, -0.8066, 0.08476, 0.585, -0.9695, 0.2452, -9.411e-05, -0.7832, 0.1989, 0.5891, -0.8066, 0.08476, 0.585, -0.9948, 0.1018, 4.583e-05, -0.9695, 0.2452, -9.411e-05, 0.8052, -0.09657, 0.5851, 0.2983, -0.07794, 0.9513, 0.782, -0.2047, 0.5887, 0.782, -0.2047, 0.5887, 0.2983, -0.07794, 0.9513, 0.2672, -0.1543, 0.9512, 0.2983, -0.07794, 0.9513, -0.2672, 0.1543, 0.9512, 0.2672, -0.1543, 0.9512, 0.2672, -0.1543, 0.9512, -0.2672, 0.1543, 0.9512, -0.2182, 0.2182, 0.9512, -0.2672, 0.1543, 0.9512, -0.5717, 0.5717, 0.5884, -0.2182, 0.2182, 0.9512, -0.2182, 0.2182, 0.9512, -0.5717, 0.5717, 0.5884, -0.4043, 0.7002, 0.5884, -0.5717, 0.5717, 0.5884, -0.5, 0.866, -1.381e-06, -0.4043, 0.7002, 0.5884, -0.4043, 0.7002, 0.5884, -0.5, 0.866, -1.381e-06, -0.2444, 0.9697, -1.015e-05, -0.4043, 0.7002, 0.5884, -0.2444, 0.9697, -1.015e-05, -0.1986, 0.7833, 0.5891, -0.1986, 0.7833, 0.5891, -0.2444, 0.9697, -1.015e-05, -0.101, 0.9949, 5.321e-06, -0.1986, 0.7833, 0.5891, -0.101, 0.9949, 5.321e-06, -0.08407, 0.8067, 0.585, -0.07636, 0.2985, 0.9513, -0.1986, 0.7833, 0.5891, -0.08407, 0.8067, 0.585, -0.07636, 0.2985, 0.9513, -0.08407, 0.8067, 0.585, -0.03357, 0.3092, 0.9504, 0.07789, -0.2983, 0.9513, -0.07636, 0.2985, 0.9513, -0.03357, 0.3092, 0.9504, 0.07789, -0.2983, 0.9513, -0.03357, 0.3092, 0.9504, 0.03661, -0.3089, 0.9504, 0.2044, -0.7821, 0.5887, 0.07789, -0.2983, 0.9513, 0.03661, -0.3089, 0.9504, 0.2044, -0.7821, 0.5887, 0.03661, -0.3089, 0.9504, 0.09622, -0.8052, 0.5851, 0.2535, -0.9673, 9.18e-05, 0.2044, -0.7821, 0.5887, 0.09622, -0.8052, 0.5851, 0.1543, -0.2672, -0.9512, 0.2047, -0.782, -0.5887, 0.07788, -0.2983, -0.9513, 0.1543, -0.2672, -0.9512, 0.4043, -0.7002, -0.5884, 0.2047, -0.782, -0.5887, 0.4043, -0.7002, -0.5884, 0.2535, -0.9673, 9.18e-05, 0.2047, -0.782, -0.5887, 0.4043, -0.7002, -0.5884, 0.5, -0.866, -2.169e-06, 0.2535, -0.9673, 9.18e-05, 0.5, -0.866, -2.169e-06, 0.2044, -0.7821, 0.5887, 0.2535, -0.9673, 9.18e-05, 0.5, -0.866, -2.169e-06, 0.4043, -0.7002, 0.5884, 0.2044, -0.7821, 0.5887, 0.4043, -0.7002, 0.5884, 0.07789, -0.2983, 0.9513, 0.2044, -0.7821, 0.5887, 0.4043, -0.7002, 0.5884, 0.1543, -0.2672, 0.9512, 0.07789, -0.2983, 0.9513, 0.1543, -0.2672, 0.9512, -0.07636, 0.2985, 0.9513, 0.07789, -0.2983, 0.9513, 0.1543, -0.2672, 0.9512, -0.1543, 0.2672, 0.9512, -0.07636, 0.2985, 0.9513, -0.1543, 0.2672, 0.9512, -0.1986, 0.7833, 0.5891, -0.07636, 0.2985, 0.9513, -0.1543, 0.2672, 0.9512, -0.4043, 0.7002, 0.5884, -0.1986, 0.7833, 0.5891, -0.2182, 0.2182, 0.9512, -0.4043, 0.7002, 0.5884, -0.1543, 0.2672, 0.9512, 0.2182, -0.2182, 0.9512, -0.2182, 0.2182, 0.9512, -0.1543, 0.2672, 0.9512, 0.2672, -0.1543, 0.9512, -0.2182, 0.2182, 0.9512, 0.2182, -0.2182, 0.9512, 0.7002, -0.4043, 0.5884, 0.2672, -0.1543, 0.9512, 0.2182, -0.2182, 0.9512, 0.782, -0.2047, 0.5887, 0.2672, -0.1543, 0.9512, 0.7002, -0.4043, 0.5884, 0.9673, -0.2537, -8.717e-05, 0.782, -0.2047, 0.5887, 0.7002, -0.4043, 0.5884, 0.2182, -0.2182, 0.9512, -0.1543, 0.2672, 0.9512, 0.1543, -0.2672, 0.9512, 0.2182, -0.2182, -0.9512, 0.4043, -0.7002, -0.5884, 0.1543, -0.2672, -0.9512, 0.2182, -0.2182, -0.9512, 0.5717, -0.5717, -0.5884, 0.4043, -0.7002, -0.5884, 0.5717, -0.5717, -0.5884, 0.5, -0.866, -2.169e-06, 0.4043, -0.7002, -0.5884, 0.5717, -0.5717, -0.5884, 0.7071, -0.7071, 5.932e-07, 0.5, -0.866, -2.169e-06, 0.7071, -0.7071, 5.932e-07, 0.4043, -0.7002, 0.5884, 0.5, -0.866, -2.169e-06, 0.7071, -0.7071, 5.932e-07, 0.5717, -0.5717, 0.5884, 0.4043, -0.7002, 0.5884, 0.5717, -0.5717, 0.5884, 0.1543, -0.2672, 0.9512, 0.4043, -0.7002, 0.5884, 0.5717, -0.5717, 0.5884, 0.2182, -0.2182, 0.9512, 0.1543, -0.2672, 0.9512, 0.7002, -0.4043, 0.5884, 0.2182, -0.2182, 0.9512, 0.5717, -0.5717, 0.5884, 0.866, -0.5, -3.817e-07, 0.7002, -0.4043, 0.5884, 0.5717, -0.5717, 0.5884, 0.866, -0.5, -3.817e-07, 0.5717, -0.5717, 0.5884, 0.7071, -0.7071, 5.932e-07, 0.7002, -0.4043, -0.5884, 0.866, -0.5, -3.817e-07, 0.7071, -0.7071, 5.932e-07, 0.7002, -0.4043, -0.5884, 0.7071, -0.7071, 5.932e-07, 0.5717, -0.5717, -0.5884, 0.2672, -0.1543, -0.9512, 0.7002, -0.4043, -0.5884, 0.5717, -0.5717, -0.5884, 0.2672, -0.1543, -0.9512, 0.5717, -0.5717, -0.5884, 0.2182, -0.2182, -0.9512, -0.2672, 0.1543, -0.9512, 0.2672, -0.1543, -0.9512, 0.2182, -0.2182, -0.9512, -0.2672, 0.1543, -0.9512, 0.2182, -0.2182, -0.9512, -0.2182, 0.2182, -0.9512, -0.2182, 0.2182, -0.9512, 0.2182, -0.2182, -0.9512, 0.1543, -0.2672, -0.9512, -0.2182, 0.2182, -0.9512, 0.1543, -0.2672, -0.9512, -0.1543, 0.2672, -0.9512, -0.1543, 0.2672, -0.9512, 0.1543, -0.2672, -0.9512, 0.07788, -0.2983, -0.9513, -0.1543, 0.2672, -0.9512, 0.07788, -0.2983, -0.9513, -0.07636, 0.2986, -0.9513, 0.9673, -0.2537, -8.717e-05, 0.7002, -0.4043, 0.5884, 0.866, -0.5, -3.817e-07, 0.782, -0.2047, -0.5887, 0.9673, -0.2537, -8.717e-05, 0.866, -0.5, -3.817e-07, 0.782, -0.2047, -0.5887, 0.866, -0.5, -3.817e-07, 0.7002, -0.4043, -0.5884, 0.2983, -0.07794, -0.9513, 0.782, -0.2047, -0.5887, 0.7002, -0.4043, -0.5884, 0.2983, -0.07794, -0.9513, 0.7002, -0.4043, -0.5884, 0.2672, -0.1543, -0.9512, -0.2985, 0.07648, -0.9513, 0.2983, -0.07794, -0.9513, 0.2672, -0.1543, -0.9512, -0.2985, 0.07648, -0.9513, 0.2672, -0.1543, -0.9512, -0.2672, 0.1543, -0.9512, -0.7832, 0.1989, -0.589, -0.2985, 0.07648, -0.9513, -0.2672, 0.1543, -0.9512, -0.7832, 0.1989, -0.589, -0.2672, 0.1543, -0.9512, -0.7002, 0.4043, -0.5884, -0.7002, 0.4043, -0.5884, -0.2672, 0.1543, -0.9512, -0.2182, 0.2182, -0.9512, -0.7002, 0.4043, -0.5884, -0.2182, 0.2182, -0.9512, -0.5717, 0.5717, -0.5884, -0.5717, 0.5717, -0.5884, -0.2182, 0.2182, -0.9512, -0.1543, 0.2672, -0.9512, -0.5717, 0.5717, -0.5884, -0.1543, 0.2672, -0.9512, -0.4043, 0.7002, -0.5884, -0.4043, 0.7002, -0.5884, -0.1543, 0.2672, -0.9512, -0.07636, 0.2986, -0.9513, -0.4043, 0.7002, -0.5884, -0.07636, 0.2986, -0.9513, -0.1986, 0.7833, -0.5891, -0.5, 0.866, -1.381e-06, -0.4043, 0.7002, -0.5884, -0.1986, 0.7833, -0.5891, -0.5, 0.866, -1.381e-06, -0.1986, 0.7833, -0.5891, -0.2444, 0.9697, -1.015e-05, -0.7071, 0.7071, -3.185e-08, -0.4043, 0.7002, -0.5884, -0.5, 0.866, -1.381e-06, -0.7071, 0.7071, -3.185e-08, -0.5717, 0.5717, -0.5884, -0.4043, 0.7002, -0.5884, -0.866, 0.5, 1.112e-06, -0.5717, 0.5717, -0.5884, -0.7071, 0.7071, -3.185e-08, -0.866, 0.5, 1.112e-06, -0.7002, 0.4043, -0.5884, -0.5717, 0.5717, -0.5884, -0.9695, 0.2452, -9.411e-05, -0.7002, 0.4043, -0.5884, -0.866, 0.5, 1.112e-06, -0.9695, 0.2452, -9.411e-05, -0.7832, 0.1989, -0.589, -0.7002, 0.4043, -0.5884, -0.9948, 0.1018, 4.583e-05, -0.7832, 0.1989, -0.589, -0.9695, 0.2452, -9.411e-05, -0.9948, 0.1018, 4.583e-05, -0.8066, 0.08476, -0.585, -0.7832, 0.1989, -0.589, -0.8066, 0.08476, -0.585, -0.2985, 0.07648, -0.9513, -0.7832, 0.1989, -0.589, -0.8066, 0.08476, -0.585, -0.3092, 0.0338, -0.9504, -0.2985, 0.07648, -0.9513, -0.3092, 0.0338, -0.9504, 0.2983, -0.07794, -0.9513, -0.2985, 0.07648, -0.9513, -0.3092, 0.0338, -0.9504, 0.3088, -0.03675, -0.9504, 0.2983, -0.07794, -0.9513, 0.3088, -0.03675, -0.9504, 0.782, -0.2047, -0.5887, 0.2983, -0.07794, -0.9513, 0.3088, -0.03675, -0.9504, 0.8052, -0.09657, -0.5851, 0.782, -0.2047, -0.5887, 0.8052, -0.09657, -0.5851, 0.9673, -0.2537, -8.717e-05, 0.782, -0.2047, -0.5887, 0.8052, -0.09657, -0.5851, 0.9928, -0.1195, 0.000201, 0.9673, -0.2537, -8.717e-05, 0.9928, -0.1195, 0.000201, 0.782, -0.2047, 0.5887, 0.9673, -0.2537, -8.717e-05, 0.9928, -0.1195, 0.000201, 0.8052, -0.09657, 0.5851, 0.782, -0.2047, 0.5887, 0.2535, -0.9673, 9.18e-05, 0.09622, -0.8052, 0.5851, 0.1192, -0.9929, -7.216e-05, 0.2047, -0.782, -0.5887, 0.2535, -0.9673, 9.18e-05, 0.1192, -0.9929, -7.216e-05, 0.2047, -0.782, -0.5887, 0.1192, -0.9929, -7.216e-05, 0.09623, -0.8052, -0.5851, 0.07788, -0.2983, -0.9513, 0.2047, -0.782, -0.5887, 0.09623, -0.8052, -0.5851, 0.07788, -0.2983, -0.9513, 0.09623, -0.8052, -0.5851, 0.03661, -0.3088, -0.9504, -0.07636, 0.2986, -0.9513, 0.07788, -0.2983, -0.9513, 0.03661, -0.3088, -0.9504, -0.07636, 0.2986, -0.9513, 0.03661, -0.3088, -0.9504, -0.03358, 0.3092, -0.9504, -0.1986, 0.7833, -0.5891, -0.07636, 0.2986, -0.9513, -0.03358, 0.3092, -0.9504, -0.1986, 0.7833, -0.5891, -0.03358, 0.3092, -0.9504, -0.08407, 0.8067, -0.585, -0.2444, 0.9697, -1.015e-05, -0.1986, 0.7833, -0.5891, -0.08407, 0.8067, -0.585, -0.2444, 0.9697, -1.015e-05, -0.08407, 0.8067, -0.585, -0.101, 0.9949, 5.321e-06, 0.0, -1.0, 0.0, 0.0, -1.0, 0.0, 0.0, -1.0, 0.0, 0.0, -1.0, 0.0, 0.0, -1.0, 0.0, 0.0, -1.0, 0.0, 0.0, 0.0, 1.0, 0.0, 0.0, 1.0, 0.0, 0.0, 1.0, 0.0, 0.0, 1.0, 0.0, 0.0, 1.0, 0.0, 0.0, 1.0, 1.0, 0.0, 0.0, 1.0, 0.0, 0.0, 1.0, 0.0, 0.0, 1.0, 0.0, 0.0, 1.0, 0.0, 0.0, 1.0, 0.0, 0.0, -1.0, 0.0, 0.0, -1.0, 0.0, 0.0, -1.0, 0.0, 0.0, -1.0, 0.0, 0.0, -1.0, 0.0, 0.0, -1.0, 0.0, 0.0, 0.0, 0.0, -1.0, 0.0, 0.0, -1.0, 0.0, 0.0, -1.0, 0.0, 0.0, -1.0, 0.0, 0.0, -1.0, 0.0, 0.0, -1.0, 1.0, -1.536e-08, 0.0, 1.0, 4.918e-07, 0.0, 1.0, 0.0, 0.0, 1.0, -1.536e-08, 0.0, 1.0, 3.981e-07, 0.0, 1.0, 4.918e-07, 0.0, 1.0, 3.981e-07, 0.0, 1.0, -7.432e-08, 0.0, 1.0, 4.918e-07, 0.0, 1.0, 3.981e-07, 0.0, 1.0, -1.803e-07, 0.0, 1.0, -7.432e-08, 0.0, 1.0, -1.803e-07, 0.0, 1.0, -6.49e-07, 0.0, 1.0, -7.432e-08, 0.0, 1.0, -1.803e-07, 0.0, 1.0, -6.09e-07, 0.0, 1.0, -6.49e-07, 0.0, 1.0, -6.09e-07, 0.0, 1.0, -2.402e-07, 0.0, 1.0, -6.49e-07, 0.0, 1.0, -6.09e-07, 0.0, 1.0, -1.803e-07, 0.0, 1.0, -2.402e-07, 0.0, 1.0, -1.803e-07, 0.0, 1.0, 0.0, 0.0, 1.0, -2.402e-07, 0.0, 1.0, -1.803e-07, 0.0, 1.0, 1.536e-08, 0.0, 1.0, 0.0, 0.0, 1.0, 1.536e-08, 0.0, 1.0, -4.918e-07, 0.0, 1.0, 0.0, 0.0, 1.0, 1.536e-08, 0.0, 1.0, -3.981e-07, 0.0, 1.0, -4.918e-07, 0.0, 1.0, -3.981e-07, 0.0, 1.0, 7.432e-08, 0.0, 1.0, -4.918e-07, 0.0, 1.0, -3.981e-07, 0.0, 1.0, 1.803e-07, 0.0, 1.0, 7.432e-08, 0.0, 1.0, 1.803e-07, 0.0, 1.0, 6.49e-07, 0.0, 1.0, 7.432e-08, 0.0, 1.0, 1.803e-07, 0.0, 1.0, 6.091e-07, 0.0, 1.0, 6.49e-07, 0.0, 1.0, 6.091e-07, 0.0, 1.0, 2.402e-07, 0.0, 1.0, 6.49e-07, 0.0, 1.0, 6.091e-07, 0.0, 1.0, 1.803e-07, 0.0, 1.0, 2.402e-07, 0.0, 1.0, 1.803e-07, 0.0, 1.0, 0.0, 0.0, 1.0, 2.402e-07, 0.0, 1.0, 1.803e-07, 0.0, 1.0, -1.536e-08, 0.0, 1.0, 0.0, 0.0, 0.0, -1.0, 1.319e-06, 0.0, -1.0, -1.164e-05, 0.0, -1.0, 1.258e-06, 0.0, -1.0, 1.319e-06, 0.0, -1.0, -1.063e-05, 0.0, -1.0, -1.164e-05, 0.0, -1.0, -1.063e-05, 0.0, -1.0, 1.22e-05, 0.0, -1.0, -1.164e-05, 0.0, -1.0, -1.063e-05, 0.0, -1.0, 1.317e-05, 0.0, -1.0, 1.22e-05, 0.0, -1.0, 1.317e-05, 0.0, -1.0, 1.234e-05, 0.0, -1.0, 1.22e-05, 0.0, -1.0, 1.317e-05, 0.0, -1.0, 9.36e-06, 0.0, -1.0, 1.234e-05, 0.0, -1.0, 9.36e-06, 0.0, -1.0, -4.883e-06, 0.0, -1.0, 1.234e-05, 0.0, -1.0, 9.36e-06, 0.0, -1.0, -7.844e-06, 0.0, -1.0, -4.883e-06, 0.0, -1.0, -7.844e-06, 0.0, -1.0, 1.67e-06, 0.0, -1.0, -4.883e-06, 0.0, -1.0, -7.844e-06, 0.0, -1.0, 8.097e-07, 0.0, -1.0, 1.67e-06, 0.0, -1.0, 8.097e-07, 0.0, -1.0, -9.262e-07, 0.0, -1.0, 1.67e-06, 0.0, -1.0, 8.097e-07, 0.0, -1.0, -1.381e-06, 0.0, -1.0, -9.262e-07, 0.0, -1.0, -1.381e-06, 0.0, -1.0, 6.29e-07, 0.0, -1.0, -9.262e-07, 0.0, -1.0, -1.381e-06, 0.0, -1.0, 4.549e-08, 0.0, -1.0, 6.29e-07, 0.0, -1.0, 4.549e-08, 0.0, -1.0, -6.919e-06, 0.0, -1.0, 6.29e-07, 0.0, -1.0, 4.549e-08, 0.0, -1.0, -7.195e-06, 0.0, -1.0, -6.919e-06, 0.0, -1.0, -7.195e-06, 0.0, -1.0, 7.548e-06, 0.0, -1.0, -6.919e-06, 0.0, -1.0, -7.195e-06, 0.0, -1.0, 8.776e-06, 0.0, -1.0, 7.548e-06, 0.0, -1.0, 8.776e-06, 0.0, -1.0, 1.258e-06, 0.0, -1.0, 7.548e-06, 0.0, -1.0, 8.776e-06, 0.0, -1.0, 1.319e-06, 0.0, -1.0, 1.258e-06, 0.0, 1.0, -5.975e-06, 0.0, 0.809, -0.5878, 0.0, 1.0, 6.114e-06, 0.0, 1.0, -5.975e-06, 0.0, 0.809, -0.5878, 0.0, 0.809, -0.5878, 0.0, 0.809, -0.5878, 0.0, 0.309, -0.9511, 0.0, 0.809, -0.5878, 0.0, 0.809, -0.5878, 0.0, 0.309, -0.9511, 0.0, 0.309, -0.9511, 0.0, 0.309, -0.9511, 0.0, -0.309, -0.9511, 0.0, 0.309, -0.9511, 0.0, 0.309, -0.9511, 0.0, -0.309, -0.9511, 0.0, -0.309, -0.9511, 0.0, -0.309, -0.9511, 0.0, -0.809, -0.5878, 0.0, -0.309, -0.9511, 0.0, -0.309, -0.9511, 0.0, -0.809, -0.5878, 0.0, -0.809, -0.5878, 0.0, -0.809, -0.5878, 0.0, -1.0, -4.568e-06, 0.0, -0.809, -0.5878, 0.0, -0.809, -0.5878, 0.0, -1.0, 4.778e-06, 0.0, -1.0, -4.568e-06, 0.0, -1.0, 4.778e-06, 0.0, -0.809, 0.5878, 0.0, -1.0, -4.568e-06, 0.0, -1.0, 4.778e-06, 0.0, -0.809, 0.5878, 0.0, -0.809, 0.5878, 0.0, -0.809, 0.5878, 0.0, -0.309, 0.9511, 0.0, -0.809, 0.5878, 0.0, -0.809, 0.5878, 0.0, -0.309, 0.9511, 0.0, -0.309, 0.9511, 0.0, -0.309, 0.9511, 0.0, 0.309, 0.9511, 0.0, -0.309, 0.9511, 0.0, -0.309, 0.9511, 0.0, 0.309, 0.9511, 0.0, 0.309, 0.9511, 0.0, 0.309, 0.9511, 0.0, 0.809, 0.5878, 0.0, 0.309, 0.9511, 0.0, 0.309, 0.9511, 0.0, 0.809, 0.5878, 0.0, 0.809, 0.5878, 0.0, 0.809, 0.5878, 0.0, 1.0, 6.114e-06, 0.0, 0.809, 0.5878, 0.0, 0.809, 0.5878, 0.0, 1.0, -5.975e-06, 0.0, 1.0, 6.114e-06, -0.9999, 0.01436, 5.151e-06, -0.8089, 0.01436, 0.5877, -0.9999, 0.01436, -6.684e-06, -0.9999, 0.01436, 5.151e-06, -0.8089, 0.01436, 0.5877, -0.8089, 0.01436, 0.5877, -0.8089, 0.01436, 0.5877, -0.309, 0.01436, 0.951, -0.8089, 0.01436, 0.5877, -0.8089, 0.01436, 0.5877, -0.309, 0.01436, 0.951, -0.309, 0.01436, 0.951, -0.309, 0.01436, 0.951, 0.309, 0.01436, 0.951, -0.309, 0.01436, 0.951, -0.309, 0.01436, 0.951, 0.309, 0.01436, 0.951, 0.309, 0.01436, 0.951, 0.309, 0.01436, 0.951, 0.8089, 0.01436, 0.5877, 0.309, 0.01436, 0.951, 0.309, 0.01436, 0.951, 0.8089, 0.01436, 0.5877, 0.8089, 0.01436, 0.5877, 0.8089, 0.01436, 0.5877, 0.9999, 0.01436, 6.972e-06, 0.8089, 0.01436, 0.5877, 0.8089, 0.01436, 0.5877, 0.9999, 0.01436, -5.191e-06, 0.9999, 0.01436, 6.972e-06, 0.9999, 0.01436, -5.191e-06, 0.8089, 0.01436, -0.5877, 0.9999, 0.01436, 6.972e-06, 0.9999, 0.01436, -5.191e-06, 0.8089, 0.01436, -0.5877, 0.8089, 0.01436, -0.5877, 0.8089, 0.01436, -0.5877, 0.309, 0.01436, -0.951, 0.8089, 0.01436, -0.5877, 0.8089, 0.01436, -0.5877, 0.309, 0.01436, -0.951, 0.309, 0.01436, -0.951, 0.309, 0.01436, -0.951, -0.309, 0.01436, -0.951, 0.309, 0.01436, -0.951, 0.309, 0.01436, -0.951, -0.309, 0.01436, -0.951, -0.309, 0.01436, -0.951, -0.309, 0.01436, -0.951, -0.8089, 0.01436, -0.5877, -0.309, 0.01436, -0.951, -0.309, 0.01436, -0.951, -0.8089, 0.01436, -0.5877, -0.8089, 0.01436, -0.5877, -0.8089, 0.01436, -0.5877, -0.9999, 0.01436, -6.684e-06, -0.8089, 0.01436, -0.5877, -0.8089, 0.01436, -0.5877, -0.9999, 0.01436, 5.151e-06, -0.9999, 0.01436, -6.684e-06, 0.309, 0.0, 0.9511, 0.809, 0.0, 0.5878, 0.309, 0.0, 0.9511, 0.309, 0.0, 0.9511, 0.809, 0.0, 0.5878, 0.809, 0.0, 0.5878, 0.809, 0.0, 0.5878, 1.0, 0.0, 5.536e-06, 0.809, 0.0, 0.5878, 0.809, 0.0, 0.5878, 1.0, 0.0, -6.204e-06, 1.0, 0.0, 5.536e-06, 1.0, 0.0, -6.204e-06, 0.809, 0.0, -0.5878, 1.0, 0.0, 5.536e-06, 1.0, 0.0, -6.204e-06, 0.809, 0.0, -0.5878, 0.809, 0.0, -0.5878, 0.809, 0.0, -0.5878, 0.309, 0.0, -0.9511, 0.809, 0.0, -0.5878, 0.809, 0.0, -0.5878, 0.309, 0.0, -0.9511, 0.309, 0.0, -0.9511, 0.309, 0.0, -0.9511, -0.309, 0.0, -0.9511, 0.309, 0.0, -0.9511, 0.309, 0.0, -0.9511, -0.309, 0.0, -0.9511, -0.309, 0.0, -0.9511, -0.309, 0.0, -0.9511, -0.809, 0.0, -0.5878, -0.309, 0.0, -0.9511, -0.309, 0.0, -0.9511, -0.809, 0.0, -0.5878, -0.809, 0.0, -0.5878, -0.809, 0.0, -0.5878, -1.0, 0.0, -6.194e-06, -0.809, 0.0, -0.5878, -0.809, 0.0, -0.5878, -1.0, 0.0, 5.556e-06, -1.0, 0.0, -6.194e-06, -1.0, 0.0, 5.556e-06, -0.809, 0.0, 0.5878, -1.0, 0.0, -6.194e-06, -1.0, 0.0, 5.556e-06, -0.809, 0.0, 0.5878, -0.809, 0.0, 0.5878, -0.809, 0.0, 0.5878, -0.309, 0.0, 0.9511, -0.809, 0.0, 0.5878, -0.809, 0.0, 0.5878, -0.309, 0.0, 0.9511, -0.309, 0.0, 0.9511, -0.309, 0.0, 0.9511, 0.309, 0.0, 0.9511, -0.309, 0.0, 0.9511, -0.309, 0.0, 0.9511, 0.309, 0.0, 0.9511, 0.309, 0.0, 0.9511, -0.309, -1.101e-08, 0.9511, 0.309, 1.101e-08, 0.9511, -0.309, -2.35e-08, 0.9511, -0.309, -1.101e-08, 0.9511, 0.309, -2.232e-09, 0.9511, 0.309, 1.101e-08, 0.9511, 0.309, -2.232e-09, 0.9511, 0.809, 2.531e-08, 0.5878, 0.309, 1.101e-08, 0.9511, 0.309, -2.232e-09, 0.9511, 0.809, 3.113e-09, 0.5878, 0.809, 2.531e-08, 0.5878, 0.809, 3.113e-09, 0.5878, 1.0, 4.379e-08, 2.583e-06, 0.809, 2.531e-08, 0.5878, 0.809, 3.113e-09, 0.5878, 1.0, 4.045e-08, -3.122e-06, 1.0, 4.379e-08, 2.583e-06, 1.0, 4.045e-08, -3.122e-06, 0.809, 7.358e-08, -0.5878, 1.0, 4.379e-08, 2.583e-06, 1.0, 4.045e-08, -3.122e-06, 0.809, 7.386e-08, -0.5878, 0.809, 7.358e-08, -0.5878, 0.809, 7.386e-08, -0.5878, 0.309, 8.003e-08, -0.9511, 0.809, 7.358e-08, -0.5878, 0.809, 7.386e-08, -0.5878, 0.309, 7.469e-08, -0.9511, 0.309, 8.003e-08, -0.9511, 0.309, 7.469e-08, -0.9511, -0.309, 5.633e-08, -0.9511, 0.309, 8.003e-08, -0.9511, 0.309, 7.469e-08, -0.9511, -0.309, 5.32e-08, -0.9511, -0.309, 5.633e-08, -0.9511, -0.309, 5.32e-08, -0.9511, -0.809, 1.276e-08, -0.5878, -0.309, 5.633e-08, -0.9511, -0.309, 5.32e-08, -0.9511, -0.809, 6.797e-09, -0.5878, -0.809, 1.276e-08, -0.5878, -0.809, 6.797e-09, -0.5878, -1.0, -3.679e-08, -3.052e-06, -0.809, 1.276e-08, -0.5878, -0.809, 6.797e-09, -0.5878, -1.0, -3.405e-08, 2.543e-06, -1.0, -3.679e-08, -3.052e-06, -1.0, -3.405e-08, 2.543e-06, -0.809, -5.306e-08, 0.5878, -1.0, -3.679e-08, -3.052e-06, -1.0, -3.405e-08, 2.543e-06, -0.809, -3.501e-08, 0.5878, -0.809, -5.306e-08, 0.5878, -0.809, -3.501e-08, 0.5878, -0.309, -2.35e-08, 0.9511, -0.809, -5.306e-08, 0.5878, -0.809, -3.501e-08, 0.5878, -0.309, -1.101e-08, 0.9511, -0.309, -2.35e-08, 0.9511, 0.0, 0.2943, 0.9557, 0.0, 0.7999, 0.6002, 0.0, 0.2943, 0.9557, 0.0, 0.2943, 0.9557, 0.0, 0.7998, 0.6002, 0.0, 0.7999, 0.6002, 0.0, 0.7998, 0.6002, 0.0, 0.9999, 0.01542, 0.0, 0.7999, 0.6002, 0.0, 0.7998, 0.6002, 0.0, 0.9999, 0.01544, 0.0, 0.9999, 0.01542, 0.0, 0.9999, 0.01544, 0.0, 0.818, -0.5752, 0.0, 0.9999, 0.01542, 0.0, 0.9999, 0.01544, 0.0, 0.818, -0.5752, 0.0, 0.818, -0.5752, 0.0, 0.818, -0.5752, 0.0, 0.3236, -0.9462, 0.0, 0.818, -0.5752, 0.0, 0.818, -0.5752, 0.0, 0.3237, -0.9462, 0.0, 0.3236, -0.9462, 0.0, 0.3237, -0.9462, 0.0, -0.2943, -0.9557, 0.0, 0.3236, -0.9462, 0.0, 0.3237, -0.9462, 0.0, -0.2943, -0.9557, 0.0, -0.2943, -0.9557, 0.0, -0.2943, -0.9557, 0.0, -0.7999, -0.6002, 0.0, -0.2943, -0.9557, 0.0, -0.2943, -0.9557, 0.0, -0.7998, -0.6002, 0.0, -0.7999, -0.6002, 0.0, -0.7998, -0.6002, 0.0, -0.9999, -0.01542, 0.0, -0.7999, -0.6002, 0.0, -0.7998, -0.6002, 0.0, -0.9999, -0.01544, 0.0, -0.9999, -0.01542, 0.0, -0.9999, -0.01544, 0.0, -0.818, 0.5752, 0.0, -0.9999, -0.01542, 0.0, -0.9999, -0.01544, 0.0, -0.818, 0.5752, 0.0, -0.818, 0.5752, 0.0, -0.818, 0.5752, 0.0, -0.3236, 0.9462, 0.0, -0.818, 0.5752, 0.0, -0.818, 0.5752, 0.0, -0.3237, 0.9462, 0.0, -0.3236, 0.9462, 0.0, -0.3237, 0.9462, 0.0, 0.2943, 0.9557, 0.0, -0.3236, 0.9462, 0.0, -0.3237, 0.9462, 0.0, 0.2943, 0.9557, 0.0, 0.2943, 0.9557, 0.0, -1.0, 0.0, 0.0, -1.0, -3.245e-08, 0.0, -1.0, -6.49e-09, 0.0, -1.0, -3.245e-08, 0.0, -1.0, -3.245e-08, 0.0, -1.0, -6.49e-09, 0.0, -1.0, -3.245e-08, 0.0, -1.0, 0.0, 0.0, -1.0, -6.49e-09, 0.0, -1.0, 0.0, 0.0, -1.0, 0.0, 0.0, -1.0, -6.49e-09, 0.0, -1.0, 0.0, 0.0, -1.0, -3.245e-08, 0.0, -1.0, -6.49e-09, 0.0, -1.0, -3.245e-08, 0.0, -1.0, -2.827e-15, 0.0, -1.0, -6.49e-09, 0.0, -1.0, -2.827e-15, 0.0, -1.0, 3.245e-08, 0.0, -1.0, -6.49e-09, 0.0, -1.0, 3.245e-08, 0.0, -1.0, 0.0, 0.0, -1.0, -6.49e-09, 0.0, -1.0, -6.49e-09, 0.0, -1.0, 0.0, 0.0, -1.0, 0.0, 0.0, -1.0, 0.0, 0.0, -1.0, 0.0, 0.0, -1.0, -6.49e-09, -1.0, 0.0, 0.0, -1.0, 0.0, 0.0, -1.0, 0.0, 0.0, -1.0, 0.0, 0.0, -1.0, 0.0, 0.0, -1.0, 0.0, 0.0, -1.0, 0.0, 0.0, -1.0, 0.0, 0.0, -1.0, 0.0, 0.0, -1.0, 0.0, 0.0, -1.0, 0.0, 0.0, -1.0, 0.0, 0.0, -1.0, 0.0, 0.0, -1.0, 0.0, 0.0, -1.0, 0.0, 0.0, -1.0, 0.0, 0.0, -1.0, 0.0, 0.0, -1.0, 0.0, 0.0, -1.0, 0.0, 0.0, -1.0, 0.0, 0.0, -1.0, 0.0, 0.0, -1.0, 0.0, 0.0, -1.0, 0.0, 0.0, -1.0, 0.0, 0.0, -1.0, 0.0, 0.0, -1.0, 0.0, 0.0, -1.0, 0.0, 0.0, -1.0, 0.0, 0.0, -1.0, 0.0, 0.0, -1.0, 0.0, 0.0, 0.0, 1.0, -1.547e-14, 0.0, 1.0, -1.547e-14, 0.0, 1.0, 3.095e-15, 0.0, 1.0, -1.547e-14, 0.0, 1.0, 0.0, 0.0, 1.0, 3.095e-15, 0.0, 1.0, 0.0, 0.0, 1.0, 0.0, 0.0, 1.0, 3.095e-15, 0.0, 1.0, 0.0, 0.0, 1.0, 1.547e-14, 0.0, 1.0, 3.095e-15, 0.0, 1.0, 1.547e-14, 0.0, 1.0, 3.095e-14, 0.0, 1.0, 3.095e-15, 0.0, 1.0, 3.095e-14, 0.0, 1.0, 1.547e-14, 0.0, 1.0, 3.095e-15, 0.0, 1.0, 1.547e-14, 0.0, 1.0, 0.0, 0.0, 1.0, 3.095e-15, 0.0, 1.0, 0.0, 0.0, 1.0, 0.0, 0.0, 1.0, 3.095e-15, 0.0, 1.0, 0.0, 0.0, 1.0, 0.0, 0.0, 1.0, 3.095e-15, 0.0, 1.0, 0.0, 0.0, 1.0, -1.547e-14, 0.0, 1.0, 3.095e-15, 0.0, 1.0, -1.063e-06, 0.0, 1.0, -1.063e-06, 0.0, 1.0, -3.619e-14, 0.0, 1.0, -1.063e-06, 0.0, 1.0, 0.0, 0.0, 1.0, -3.619e-14, 0.0, 1.0, 0.0, 0.0, 1.0, 0.0, 0.0, 1.0, -3.619e-14, 0.0, 1.0, 0.0, 0.0, 1.0, 0.0, 0.0, 1.0, -3.619e-14, 0.0, 1.0, 0.0, 0.0, 1.0, 0.0, 0.0, 1.0, -3.619e-14, 0.0, 1.0, 0.0, 0.0, 1.0, 0.0, 0.0, 1.0, -3.619e-14, 0.0, 1.0, 0.0, 0.0, 1.0, 1.063e-06, 0.0, 1.0, -3.619e-14, 0.0, 1.0, 1.063e-06, 0.0, 1.0, 1.063e-06, 0.0, 1.0, -3.619e-14, 0.0, 1.0, 1.063e-06, 0.0, 1.0, 0.0, 0.0, 1.0, -3.619e-14, 0.0, 1.0, 0.0, 0.0, 1.0, -1.063e-06, 0.0, 1.0, -3.619e-14, -1.0, 1.858e-07, 0.0, -1.0, -7.114e-08, 0.0, -1.0, -5.692e-07, 0.0, -1.0, 1.858e-07, 0.0, -1.0, 0.0, 0.0, -1.0, -7.114e-08, 0.0, -1.0, 1.858e-07, 0.0, -1.0, 0.0, 0.0, -1.0, 0.0, 0.0, -1.0, 1.858e-07, 0.0, -1.0, -2.046e-07, 0.0, -1.0, 0.0, 0.0, -1.0, 1.858e-07, 0.0, -1.0, -2.884e-07, 0.0, -1.0, -2.046e-07, 0.0, -1.0, 1.858e-07, 0.0, -1.0, 3.71e-08, 0.0, -1.0, -2.884e-07, 0.0, -1.0, 1.858e-07, 0.0, -1.0, 6.259e-07, 0.0, -1.0, 3.71e-08, 0.0, -1.0, 1.858e-07, 0.0, -1.0, 2.143e-06, 0.0, -1.0, 6.259e-07, 0.0])] * 3)])
me_ceiling_pipe01_physics = bpy.data.meshes.new('ceiling_pipe01_physics')
me_ceiling_pipe01_physics.from_pydata([(1.353, -38.05, -14.9), (-1.165, 6e-06, -14.91), (-1.226, -38.0, -14.9), (1.404, -4e-06, -14.91), (-2.418, 2.6e-05, -16.75), (-1.165, 3.6e-05, -18.61), (1.404, 2.6e-05, -18.61), (2.655, 6e-06, -16.75), (-2.497, -37.99, -16.76), (2.619, -38.08, -16.76), (1.367, -38.07, -18.62), (-1.245, -38.02, -18.62), (-9.648, -34.43, -14.86), (2.446, -37.0, -14.86), (2.398, -34.41, -14.86), (-9.648, -36.99, -14.86), (2.379, -33.16, -16.76), (-9.65, -33.18, -16.76), (-9.652, -34.43, -18.66), (-9.652, -36.99, -18.66), (-9.65, -38.26, -16.76), (2.472, -38.27, -16.76), (2.452, -37.0, -18.66), (2.405, -34.41, -18.66)], [], [(0, 1, 2), (0, 3, 1), (1, 3, 4), (4, 3, 5), (5, 3, 6), (6, 3, 7), (0, 7, 3), (8, 2, 1), (8, 1, 4), (2, 9, 0), (2, 8, 9), (6, 7, 10), (7, 9, 10), (6, 10, 5), (10, 8, 11), (10, 11, 5), (11, 8, 5), (0, 9, 7), (8, 4, 5), (10, 9, 8), (12, 13, 14), (15, 13, 12), (12, 14, 16), (17, 12, 16), (15, 12, 18), (12, 17, 18), (13, 16, 14), (19, 15, 18), (15, 19, 20), (15, 21, 13), (20, 21, 15), (22, 20, 19), (22, 21, 20), (23, 19, 18), (19, 23, 22), (17, 23, 18), (23, 17, 16), (13, 21, 23), (23, 21, 22), (23, 16, 13)])
me_ceiling_pipe01_physics.polygons.foreach_set('use_smooth', [True] * 40)
_uv = me_ceiling_pipe01_physics.uv_layers.new(name='UVMap')
_uv.uv.foreach_set('vector', [0.0, 0.0, 0.0, 0.0, 0.0, 0.0, 0.0, 0.0, 0.0, 0.0, 0.0, 0.0, 0.0, 0.0, 0.0, 0.0, 0.0, 0.0, 0.0, 0.0, 0.0, 0.0, 0.0, 0.0, 0.0, 0.0, 0.0, 0.0, 0.0, 0.0, 0.0, 0.0, 0.0, 0.0, 0.0, 0.0, 0.0, 0.0, 0.0, 0.0, 0.0, 0.0, 0.0, 0.0, 0.0, 0.0, 0.0, 0.0, 0.0, 0.0, 0.0, 0.0, 0.0, 0.0, 0.0, 0.0, 0.0, 0.0, 0.0, 0.0, 0.0, 0.0, 0.0, 0.0, 0.0, 0.0, 0.0, 0.0, 0.0, 0.0, 0.0, 0.0, 0.0, 0.0, 0.0, 0.0, 0.0, 0.0, 0.0, 0.0, 0.0, 0.0, 0.0, 0.0, 0.0, 0.0, 0.0, 0.0, 0.0, 0.0, 0.0, 0.0, 0.0, 0.0, 0.0, 0.0, 0.0, 0.0, 0.0, 0.0, 0.0, 0.0, 0.0, 0.0, 0.0, 0.0, 0.0, 0.0, 0.0, 0.0, 0.0, 0.0, 0.0, 0.0, 0.0, 0.0, 0.0, 0.0, 0.0, 0.0, 0.0, 0.0, 0.0, 0.0, 0.0, 0.0, 0.0, 0.0, 0.0, 0.0, 0.0, 0.0, 0.0, 0.0, 0.0, 0.0, 0.0, 0.0, 0.0, 0.0, 0.0, 0.0, 0.0, 0.0, 0.0, 0.0, 0.0, 0.0, 0.0, 0.0, 0.0, 0.0, 0.0, 0.0, 0.0, 0.0, 0.0, 0.0, 0.0, 0.0, 0.0, 0.0, 0.0, 0.0, 0.0, 0.0, 0.0, 0.0, 0.0, 0.0, 0.0, 0.0, 0.0, 0.0, 0.0, 0.0, 0.0, 0.0, 0.0, 0.0, 0.0, 0.0, 0.0, 0.0, 0.0, 0.0, 0.0, 0.0, 0.0, 0.0, 0.0, 0.0, 0.0, 0.0, 0.0, 0.0, 0.0, 0.0, 0.0, 0.0, 0.0, 0.0, 0.0, 0.0, 0.0, 0.0, 0.0, 0.0, 0.0, 0.0, 0.0, 0.0, 0.0, 0.0, 0.0, 0.0, 0.0, 0.0, 0.0, 0.0, 0.0, 0.0, 0.0, 0.0, 0.0, 0.0, 0.0, 0.0, 0.0, 0.0, 0.0, 0.0, 0.0, 0.0, 0.0, 0.0, 0.0, 0.0, 0.0, 0.0])
me_ceiling_pipe01_physics.materials.append(mat_phy)
me_ceiling_pipe01_physics.use_remesh_fix_poles = True
me_ceiling_pipe01_physics.use_remesh_preserve_attributes = False
me_ceiling_pipe01_physics.use_mirror_vertex_groups = False
me_ceiling_pipe01_physics.update()
me_ceiling_pipe01_physics.normals_split_custom_set([tuple(v) for v in zip(*[iter([0.01512, -0.9003, 0.435, -0.01556, -0.9007, -0.4342, 0.08671, -0.8962, -0.4351, 0.01512, -0.9003, 0.435, -0.1725, -0.8875, 0.4274, -0.01556, -0.9007, -0.4342, -0.01556, -0.9007, -0.4342, -0.1725, -0.8875, 0.4274, -0.1021, 5.811e-07, -0.9948, -0.1021, 5.811e-07, -0.9948, -0.1725, -0.8875, 0.4274, -0.05939, 0.8983, -0.4353, -0.05939, 0.8983, -0.4353, -0.1725, -0.8875, 0.4274, -0.08692, 0.8956, 0.4363, -0.08692, 0.8956, 0.4363, -0.1725, -0.8875, 0.4274, -0.01547, -0.001841, 0.9999, 0.01512, -0.9003, 0.435, -0.01547, -0.001841, 0.9999, -0.1725, -0.8875, 0.4274, 0.08229, -0.002908, -0.9966, 0.08671, -0.8962, -0.4351, -0.01556, -0.9007, -0.4342, 0.08229, -0.002908, -0.9966, -0.01556, -0.9007, -0.4342, -0.1021, 5.811e-07, -0.9948, 0.08671, -0.8962, -0.4351, 0.1673, -0.004833, 0.9859, 0.01512, -0.9003, 0.435, 0.08671, -0.8962, -0.4351, 0.08229, -0.002908, -0.9966, 0.1673, -0.004833, 0.9859, -0.08692, 0.8956, 0.4363, -0.01547, -0.001841, 0.9999, 0.04442, 0.8991, 0.4354, -0.01547, -0.001841, 0.9999, 0.1673, -0.004833, 0.9859, 0.04442, 0.8991, 0.4354, -0.08692, 0.8956, 0.4363, 0.04442, 0.8991, 0.4354, -0.05939, 0.8983, -0.4353, 0.04442, 0.8991, 0.4354, 0.08229, -0.002908, -0.9966, 0.02862, 0.9002, -0.4346, 0.04442, 0.8991, 0.4354, 0.02862, 0.9002, -0.4346, -0.05939, 0.8983, -0.4353, 0.02862, 0.9002, -0.4346, 0.08229, -0.002908, -0.9966, -0.05939, 0.8983, -0.4353, 0.01512, -0.9003, 0.435, 0.1673, -0.004833, 0.9859, -0.01547, -0.001841, 0.9999, 0.08229, -0.002908, -0.9966, -0.1021, 5.811e-07, -0.9948, -0.05939, 0.8983, -0.4353, 0.04442, 0.8991, 0.4354, 0.1673, -0.004833, 0.9859, 0.08229, -0.002908, -0.9966, -0.4404, -0.8868, -0.1402, 0.2679, -0.9192, 0.2886, -0.4441, -0.891, 0.09402, 0.5705, -0.7641, -0.3012, 0.2679, -0.9192, 0.2886, -0.4404, -0.8868, -0.1402, -0.4404, -0.8868, -0.1402, -0.4441, -0.891, 0.09402, -0.9569, -0.2096, 0.2012, -0.9743, 0.2143, -0.06895, -0.4404, -0.8868, -0.1402, -0.9569, -0.2096, 0.2012, 0.5705, -0.7641, -0.3012, -0.4404, -0.8868, -0.1402, -0.4037, 0.8089, -0.4275, -0.4404, -0.8868, -0.1402, -0.9743, 0.2143, -0.06895, -0.4037, 0.8089, -0.4275, 0.2679, -0.9192, 0.2886, -0.9569, -0.2096, 0.2012, -0.4441, -0.891, 0.09402, 0.2802, 0.9433, -0.1777, 0.5705, -0.7641, -0.3012, -0.4037, 0.8089, -0.4275, 0.5705, -0.7641, -0.3012, 0.2802, 0.9433, -0.1777, 0.9739, 0.2163, -0.06842, 0.5705, -0.7641, -0.3012, 0.9558, -0.2129, 0.203, 0.2679, -0.9192, 0.2886, 0.9739, 0.2163, -0.06842, 0.9558, -0.2129, 0.203, 0.5705, -0.7641, -0.3012, 0.5949, 0.8013, 0.06318, 0.9739, 0.2163, -0.06842, 0.2802, 0.9433, -0.1777, 0.5949, 0.8013, 0.06318, 0.9558, -0.2129, 0.203, 0.9739, 0.2163, -0.06842, -0.4364, 0.8701, 0.229, 0.2802, 0.9433, -0.1777, -0.4037, 0.8089, -0.4275, 0.2802, 0.9433, -0.1777, -0.4364, 0.8701, 0.229, 0.5949, 0.8013, 0.06318, -0.9743, 0.2143, -0.06895, -0.4364, 0.8701, 0.229, -0.4037, 0.8089, -0.4275, -0.4364, 0.8701, 0.229, -0.9743, 0.2143, -0.06895, -0.9569, -0.2096, 0.2012, 0.2679, -0.9192, 0.2886, 0.9558, -0.2129, 0.203, -0.4364, 0.8701, 0.229, -0.4364, 0.8701, 0.229, 0.9558, -0.2129, 0.203, 0.5949, 0.8013, 0.06318, -0.4364, 0.8701, 0.229, -0.9569, -0.2096, 0.2012, 0.2679, -0.9192, 0.2886])] * 3)])
arm_ceiling_pipe01_qc_skeleton = bpy.data.armatures.new('ceiling_pipe01.qc_skeleton')  # bones are not reproduced

# ---- objects
ob_ceiling_pipe01_qc_skeleton = bpy.data.objects.new('ceiling_pipe01.qc_skeleton', arm_ceiling_pipe01_qc_skeleton)
ob_ceiling_pipe01 = bpy.data.objects.new('ceiling_pipe01', me_ceiling_pipe01)
ob_ceiling_pipe01_physics = bpy.data.objects.new('ceiling_pipe01_physics', me_ceiling_pipe01_physics)

# ---- transforms, parenting, visibility, modifiers, constraints
ob_ceiling_pipe01_qc_skeleton.location = (0.0, 0.0, 0.0)
ob_ceiling_pipe01_qc_skeleton.show_in_front = True
ob_ceiling_pipe01_qc_skeleton.lineart.crease_threshold = 0.0
ob_ceiling_pipe01.parent = ob_ceiling_pipe01_qc_skeleton
ob_ceiling_pipe01.location = (0.0, 0.0, 0.0)
ob_ceiling_pipe01.lineart.crease_threshold = 0.0
_vg = ob_ceiling_pipe01.vertex_groups.new(name='static_prop')
_vg.add([0, 1, 2, 3, 4, 5, 6, 7, 8, 9, 10, 11, 12, 13, 14, 15, 16, 17, 18, 19, 20, 21, 22, 23, 24, 25, 26, 27, 28, 29, 30, 31, 32, 33, 34, 35, 36, 37, 38, 39, 40, 41, 42, 43, 44, 45, 46, 47, 48, 49, 50, 51, 52, 53, 54, 55, 56, 57, 58, 59, 60, 61, 62, 63, 64, 65, 66, 67, 68, 69, 70, 71, 72, 73, 74, 75, 76, 77, 78, 79, 80, 81, 82, 83, 84, 85, 86, 87, 88, 89, 90, 91, 92, 93, 94, 95, 96, 97, 98, 99, 100, 101, 102, 103, 104, 105, 106, 107, 108, 109, 110, 111, 112, 113, 114, 115, 116, 117, 118, 119, 120, 121, 122, 123, 124, 125, 126, 127, 128, 129, 130, 131, 132, 133, 134, 135, 136, 137, 138, 139, 140, 141, 142, 143, 144, 145, 146, 147, 148, 149, 150, 151, 152, 153, 154, 155, 156, 157, 158, 159, 160, 161, 162, 163, 164, 165, 166, 167, 168, 169, 170, 171, 172, 173, 174, 175, 176, 177, 178, 179, 180, 181], 1.0, 'REPLACE')
_m = ob_ceiling_pipe01.modifiers.new('Armature', 'ARMATURE')
_m.object = ob_ceiling_pipe01_qc_skeleton
ob_ceiling_pipe01_physics.parent = ob_ceiling_pipe01_qc_skeleton
ob_ceiling_pipe01_physics.location = (0.0, 0.0, 0.0)
ob_ceiling_pipe01_physics.display_type = 'SOLID'
ob_ceiling_pipe01_physics.show_wire = True
ob_ceiling_pipe01_physics.lineart.crease_threshold = 0.0
_vg = ob_ceiling_pipe01_physics.vertex_groups.new(name='static_prop')
_vg.add([0, 1, 2, 3, 4, 5, 6, 7, 8, 9, 10, 11, 12, 13, 14, 15, 16, 17, 18, 19, 20, 21, 22, 23], 1.0, 'REPLACE')
_m = ob_ceiling_pipe01_physics.modifiers.new('Armature', 'ARMATURE')
_m.object = ob_ceiling_pipe01_qc_skeleton

# ---- collection membership
scene.collection.objects.link(ob_ceiling_pipe01_qc_skeleton)
scene.collection.objects.link(ob_ceiling_pipe01)
scene.collection.objects.link(ob_ceiling_pipe01_physics)
col_ceiling_pipe01.objects.link(ob_ceiling_pipe01_qc_skeleton)
col_ceiling_pipe01.objects.link(ob_ceiling_pipe01)
col_ceiling_pipe01.objects.link(ob_ceiling_pipe01_physics)

# ---- scene / render settings (as saved in the file)
scene.frame_start = 1; scene.frame_end = 250; scene.frame_set(0)
scene.render.engine = 'BLENDER_EEVEE_NEXT'
scene.cycles.use_denoising = False
scene.cycles.samples = 128
scene.cycles.sampling_pattern = 'TABULATED_SOBOL'
scene.cycles.use_adaptive_sampling = False
scene.cycles.use_light_tree = False
scene.view_settings.view_transform = 'Filmic'
bpy.context.view_layer.update()

# ---- added for rendering (the .blend has no active camera and no usable light): camera, sun + grey world if the file has none
cam_auto = bpy.data.cameras.new('AutoCamera')
cam_auto.lens = 50.0
cam_auto.sensor_width = 36.0
cam_auto.clip_end = 1000.0
ob_auto_camera = bpy.data.objects.new('AutoCamera', cam_auto)
scene.collection.objects.link(ob_auto_camera)
ob_auto_camera.location = (37.6945, -68.5741, 23.4011)
ob_auto_camera.rotation_euler = (1.09748, -7.21219e-08, 0.694738)
scene.camera = ob_auto_camera
light_auto_sun = bpy.data.lights.new('AutoSun', 'SUN')
light_auto_sun.energy = 3.0
light_auto_sun.angle = 0.0523599
ob_auto_sun = bpy.data.objects.new('AutoSun', light_auto_sun)
scene.collection.objects.link(ob_auto_sun)
ob_auto_sun.rotation_euler = (0.872665, 0.174533, 0.523599)
if scene.world is None:
    world_auto = bpy.data.worlds.new('AutoWorld')
    world_auto.color = (0.3, 0.3, 0.3)
    scene.world = world_auto
bpy.context.view_layer.update()
